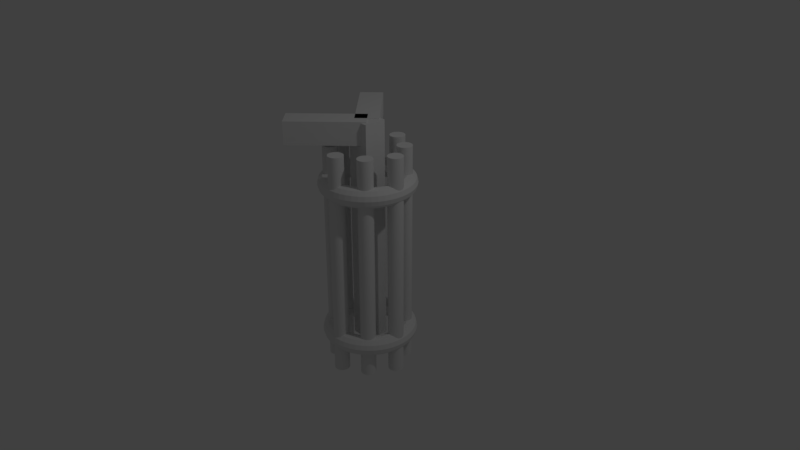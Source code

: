 # Source: minigun.blend  (saved by Blender 2.78.0; exported with 4.5.12 LTS)
import bpy
from mathutils import Matrix  # noqa: F401  (used for matrix-valued properties, if any)

bpy.ops.wm.read_factory_settings(use_empty=True)
scene = bpy.context.scene
scene.name = 'Scene'

# ---- collections
col_collection_1 = bpy.data.collections.new('Collection 1'); scene.collection.children.link(col_collection_1)

# ---- world
world_world = bpy.data.worlds.new('World'); scene.world = world_world
world_world.color = (0.05088, 0.05088, 0.05088)
world_world.use_sun_shadow = False
world_world.sun_shadow_jitter_overblur = 0.0
world_world.cycles.sampling_method = 'MANUAL'

# ---- cameras
cam_camera = bpy.data.cameras.new('Camera')
cam_camera.clip_end = 100.0
cam_camera.lens = 35.0
cam_camera.sensor_width = 32.0
cam_camera.sensor_height = 18.0
cam_camera.ortho_scale = 7.314
cam_camera.dof.focus_distance = 0.0
cam_camera.dof.aperture_fstop = 128.0

# ---- lights
light_lamp = bpy.data.lights.new('Lamp', 'POINT')
light_lamp.transmission_factor = 0.0
light_lamp.cutoff_distance = 30.0
light_lamp.energy = 100.0
light_lamp.shadow_buffer_clip_start = 1.001
light_lamp.shadow_soft_size = 0.1
light_lamp.shadow_maximum_resolution = 0.006
light_lamp.use_absolute_resolution = True

# ---- meshes
me_cube_001 = bpy.data.meshes.new('Cube.001')
me_cube_001.from_pydata([(-0.6834, 0.7308, 0.8098), (-5.397, -3.983, 0.8098), (-0.6834, 0.7308, 1.01), (-5.397, -3.983, 1.01), (0.7308, -0.6834, 0.8098), (-3.983, -5.397, 0.8098), (0.7308, -0.6834, 1.01), (-3.983, -5.397, 1.01), (-1.0, -1.0, -1.0), (-1.0, -1.0, 1.0), (-1.0, 1.0, -1.0), (-1.0, 1.0, 1.0), (1.0, -1.0, -1.0), (1.0, -1.0, 1.0), (1.0, 1.0, -1.0), (1.0, 1.0, 1.0), (-5.397, 3.983, 0.8098), (-0.6834, -0.7308, 0.8098), (-5.397, 3.983, 1.01), (-0.6834, -0.7308, 1.01), (-3.983, 5.397, 0.8098), (0.7308, 0.6834, 0.8098), (-3.983, 5.397, 1.01), (0.7308, 0.6834, 1.01)], [], [(0, 1, 3, 2), (2, 3, 7, 6), (6, 7, 5, 4), (4, 5, 1, 0), (2, 6, 4, 0), (7, 3, 1, 5), (8, 9, 11, 10), (10, 11, 15, 14), (14, 15, 13, 12), (12, 13, 9, 8), (10, 14, 12, 8), (15, 11, 9, 13), (16, 17, 19, 18), (18, 19, 23, 22), (22, 23, 21, 20), (20, 21, 17, 16), (18, 22, 20, 16), (23, 19, 17, 21)])
me_cube_001.use_remesh_preserve_volume = False
me_cube_001.use_remesh_preserve_attributes = False
me_cube_001.use_mirror_vertex_groups = False
me_cube_001.update()
me_cylinder_004 = bpy.data.meshes.new('Cylinder.004')
me_cylinder_004.from_pydata([(6.25, -1.907e-06, -0.7017), (6.083, -1.907e-06, -0.6601), (5.625, -1.907e-06, -0.6296), (5.0, -1.907e-06, -0.6184), (4.375, -1.907e-06, -0.6296), (3.917, -1.907e-06, -0.6601), (3.75, -1.907e-06, -0.7017), (3.917, -1.907e-06, -0.7434), (4.375, -1.907e-06, -0.7739), (5.0, -1.907e-06, -0.7851), (5.625, -1.907e-06, -0.7739), (6.083, -1.907e-06, -0.7434), (6.197, 0.8158, -0.7017), (6.03, 0.7939, -0.6601), (5.577, 0.7342, -0.6296), (4.957, 0.6526, -0.6184), (4.338, 0.5711, -0.6296), (3.884, 0.5113, -0.6601), (3.718, 0.4895, -0.7017), (3.884, 0.5113, -0.7434), (4.338, 0.5711, -0.7739), (4.957, 0.6526, -0.7851), (5.577, 0.7342, -0.7739), (6.03, 0.7939, -0.7434), (6.037, 1.618, -0.7017), (5.875, 1.574, -0.6601), (5.433, 1.456, -0.6296), (4.83, 1.294, -0.6184), (4.226, 1.132, -0.6296), (3.784, 1.014, -0.6601), (3.622, 0.9706, -0.7017), (3.784, 1.014, -0.7434), (4.226, 1.132, -0.7739), (4.83, 1.294, -0.7851), (5.433, 1.456, -0.7739), (5.875, 1.574, -0.7434), (5.774, 2.392, -0.7017), (5.62, 2.328, -0.6601), (5.197, 2.153, -0.6296), (4.619, 1.913, -0.6184), (4.042, 1.674, -0.6296), (3.619, 1.499, -0.6601), (3.465, 1.435, -0.7017), (3.619, 1.499, -0.7434), (4.042, 1.674, -0.7739), (4.619, 1.913, -0.7851), (5.197, 2.153, -0.7739), (5.62, 2.328, -0.7434), (5.413, 3.125, -0.7017), (5.268, 3.041, -0.6601), (4.871, 2.812, -0.6296), (4.33, 2.5, -0.6184), (3.789, 2.187, -0.6296), (3.393, 1.959, -0.6601), (3.248, 1.875, -0.7017), (3.393, 1.959, -0.7434), (3.789, 2.187, -0.7739), (4.33, 2.5, -0.7851), (4.871, 2.812, -0.7739), (5.268, 3.041, -0.7434), (4.958, 3.805, -0.7017), (4.826, 3.703, -0.6601), (4.463, 3.424, -0.6296), (3.967, 3.044, -0.6184), (3.471, 2.663, -0.6296), (3.108, 2.385, -0.6601), (2.975, 2.283, -0.7017), (3.108, 2.385, -0.7434), (3.471, 2.663, -0.7739), (3.967, 3.044, -0.7851), (4.463, 3.424, -0.7739), (4.826, 3.703, -0.7434), (4.419, 4.419, -0.7017), (4.301, 4.301, -0.6601), (3.977, 3.977, -0.6296), (3.536, 3.536, -0.6184), (3.094, 3.094, -0.6296), (2.77, 2.77, -0.6601), (2.652, 2.652, -0.7017), (2.77, 2.77, -0.7434), (3.094, 3.094, -0.7739), (3.536, 3.536, -0.7851), (3.977, 3.977, -0.7739), (4.301, 4.301, -0.7434), (3.805, 4.958, -0.7017), (3.703, 4.826, -0.6601), (3.424, 4.463, -0.6296), (3.044, 3.967, -0.6184), (2.663, 3.471, -0.6296), (2.385, 3.108, -0.6601), (2.283, 2.975, -0.7017), (2.385, 3.108, -0.7434), (2.663, 3.471, -0.7739), (3.044, 3.967, -0.7851), (3.424, 4.463, -0.7739), (3.703, 4.826, -0.7434), (3.125, 5.413, -0.7017), (3.041, 5.268, -0.6601), (2.813, 4.871, -0.6296), (2.5, 4.33, -0.6184), (2.188, 3.789, -0.6296), (1.959, 3.393, -0.6601), (1.875, 3.248, -0.7017), (1.959, 3.393, -0.7434), (2.188, 3.789, -0.7739), (2.5, 4.33, -0.7851), (2.813, 4.871, -0.7739), (3.041, 5.268, -0.7434), (2.392, 5.774, -0.7017), (2.328, 5.62, -0.6601), (2.153, 5.197, -0.6296), (1.913, 4.619, -0.6184), (1.674, 4.042, -0.6296), (1.499, 3.619, -0.6601), (1.435, 3.465, -0.7017), (1.499, 3.619, -0.7434), (1.674, 4.042, -0.7739), (1.913, 4.619, -0.7851), (2.153, 5.197, -0.7739), (2.328, 5.62, -0.7434), (1.618, 6.037, -0.7017), (1.574, 5.875, -0.6601), (1.456, 5.433, -0.6296), (1.294, 4.83, -0.6184), (1.132, 4.226, -0.6296), (1.014, 3.784, -0.6601), (0.9706, 3.622, -0.7017), (1.014, 3.784, -0.7434), (1.132, 4.226, -0.7739), (1.294, 4.83, -0.7851), (1.456, 5.433, -0.7739), (1.574, 5.875, -0.7434), (0.8158, 6.197, -0.7017), (0.7939, 6.03, -0.6601), (0.7342, 5.577, -0.6296), (0.6526, 4.957, -0.6184), (0.5711, 4.338, -0.6296), (0.5113, 3.884, -0.6601), (0.4895, 3.718, -0.7017), (0.5113, 3.884, -0.7434), (0.5711, 4.338, -0.7739), (0.6526, 4.957, -0.7851), (0.7342, 5.577, -0.7739), (0.7939, 6.03, -0.7434), (4.292e-06, 6.25, -0.7017), (4.768e-06, 6.083, -0.6601), (4.768e-06, 5.625, -0.6296), (4.53e-06, 5.0, -0.6184), (4.53e-06, 4.375, -0.6296), (4.292e-06, 3.917, -0.6601), (4.53e-06, 3.75, -0.7017), (4.292e-06, 3.917, -0.7434), (4.53e-06, 4.375, -0.7739), (4.53e-06, 5.0, -0.7851), (4.768e-06, 5.625, -0.7739), (4.768e-06, 6.083, -0.7434), (-0.8158, 6.197, -0.7017), (-0.7939, 6.03, -0.6601), (-0.7342, 5.577, -0.6296), (-0.6526, 4.957, -0.6184), (-0.571, 4.338, -0.6296), (-0.5113, 3.884, -0.6601), (-0.4895, 3.718, -0.7017), (-0.5113, 3.884, -0.7434), (-0.571, 4.338, -0.7739), (-0.6526, 4.957, -0.7851), (-0.7342, 5.577, -0.7739), (-0.7939, 6.03, -0.7434), (-1.618, 6.037, -0.7017), (-1.574, 5.875, -0.6601), (-1.456, 5.433, -0.6296), (-1.294, 4.83, -0.6184), (-1.132, 4.226, -0.6296), (-1.014, 3.784, -0.6601), (-0.9706, 3.622, -0.7017), (-1.014, 3.784, -0.7434), (-1.132, 4.226, -0.7739), (-1.294, 4.83, -0.7851), (-1.456, 5.433, -0.7739), (-1.574, 5.875, -0.7434), (-2.392, 5.774, -0.7017), (-2.328, 5.62, -0.6601), (-2.153, 5.197, -0.6296), (-1.913, 4.619, -0.6184), (-1.674, 4.042, -0.6296), (-1.499, 3.619, -0.6601), (-1.435, 3.465, -0.7017), (-1.499, 3.619, -0.7434), (-1.674, 4.042, -0.7739), (-1.913, 4.619, -0.7851), (-2.153, 5.197, -0.7739), (-2.328, 5.62, -0.7434), (-3.125, 5.413, -0.7017), (-3.041, 5.268, -0.6601), (-2.812, 4.871, -0.6296), (-2.5, 4.33, -0.6184), (-2.187, 3.789, -0.6296), (-1.959, 3.393, -0.6601), (-1.875, 3.248, -0.7017), (-1.959, 3.393, -0.7434), (-2.187, 3.789, -0.7739), (-2.5, 4.33, -0.7851), (-2.812, 4.871, -0.7739), (-3.041, 5.268, -0.7434), (-3.805, 4.958, -0.7017), (-3.703, 4.826, -0.6601), (-3.424, 4.463, -0.6296), (-3.044, 3.967, -0.6184), (-2.663, 3.471, -0.6296), (-2.385, 3.108, -0.6601), (-2.283, 2.975, -0.7017), (-2.385, 3.108, -0.7434), (-2.663, 3.471, -0.7739), (-3.044, 3.967, -0.7851), (-3.424, 4.463, -0.7739), (-3.703, 4.826, -0.7434), (-4.419, 4.419, -0.7017), (-4.301, 4.301, -0.6601), (-3.977, 3.977, -0.6296), (-3.536, 3.536, -0.6184), (-3.094, 3.094, -0.6296), (-2.77, 2.77, -0.6601), (-2.652, 2.652, -0.7017), (-2.77, 2.77, -0.7434), (-3.094, 3.094, -0.7739), (-3.536, 3.536, -0.7851), (-3.977, 3.977, -0.7739), (-4.301, 4.301, -0.7434), (-4.958, 3.805, -0.7017), (-4.826, 3.703, -0.6601), (-4.463, 3.424, -0.6296), (-3.967, 3.044, -0.6184), (-3.471, 2.663, -0.6296), (-3.108, 2.385, -0.6601), (-2.975, 2.283, -0.7017), (-3.108, 2.385, -0.7434), (-3.471, 2.663, -0.7739), (-3.967, 3.044, -0.7851), (-4.463, 3.424, -0.7739), (-4.826, 3.703, -0.7434), (-5.413, 3.125, -0.7017), (-5.268, 3.041, -0.6601), (-4.871, 2.812, -0.6296), (-4.33, 2.5, -0.6184), (-3.789, 2.187, -0.6296), (-3.393, 1.959, -0.6601), (-3.248, 1.875, -0.7017), (-3.393, 1.959, -0.7434), (-3.789, 2.187, -0.7739), (-4.33, 2.5, -0.7851), (-4.871, 2.812, -0.7739), (-5.268, 3.041, -0.7434), (-5.774, 2.392, -0.7017), (-5.62, 2.328, -0.6601), (-5.197, 2.153, -0.6296), (-4.619, 1.913, -0.6184), (-4.042, 1.674, -0.6296), (-3.619, 1.499, -0.6601), (-3.465, 1.435, -0.7017), (-3.619, 1.499, -0.7434), (-4.042, 1.674, -0.7739), (-4.619, 1.913, -0.7851), (-5.197, 2.153, -0.7739), (-5.62, 2.328, -0.7434), (-6.037, 1.618, -0.7017), (-5.875, 1.574, -0.6601), (-5.433, 1.456, -0.6296), (-4.83, 1.294, -0.6184), (-4.226, 1.132, -0.6296), (-3.784, 1.014, -0.6601), (-3.622, 0.9706, -0.7017), (-3.784, 1.014, -0.7434), (-4.226, 1.132, -0.7739), (-4.83, 1.294, -0.7851), (-5.433, 1.456, -0.7739), (-5.875, 1.574, -0.7434), (-6.197, 0.8158, -0.7017), (-6.03, 0.7939, -0.6601), (-5.577, 0.7342, -0.6296), (-4.957, 0.6526, -0.6184), (-4.338, 0.5711, -0.6296), (-3.884, 0.5113, -0.6601), (-3.718, 0.4895, -0.7017), (-3.884, 0.5113, -0.7434), (-4.338, 0.5711, -0.7739), (-4.957, 0.6526, -0.7851), (-5.577, 0.7342, -0.7739), (-6.03, 0.7939, -0.7434), (-6.25, -1.431e-06, -0.7017), (-6.083, -1.431e-06, -0.6601), (-5.625, -1.431e-06, -0.6296), (-5.0, -1.431e-06, -0.6184), (-4.375, -1.431e-06, -0.6296), (-3.917, -1.669e-06, -0.6601), (-3.75, -1.669e-06, -0.7017), (-3.917, -1.669e-06, -0.7434), (-4.375, -1.431e-06, -0.7739), (-5.0, -1.431e-06, -0.7851), (-5.625, -1.431e-06, -0.7739), (-6.083, -1.431e-06, -0.7434), (-6.197, -0.8158, -0.7017), (-6.03, -0.7939, -0.6601), (-5.577, -0.7342, -0.6296), (-4.957, -0.6526, -0.6184), (-4.338, -0.5711, -0.6296), (-3.884, -0.5113, -0.6601), (-3.718, -0.4895, -0.7017), (-3.884, -0.5113, -0.7434), (-4.338, -0.5711, -0.7739), (-4.957, -0.6526, -0.7851), (-5.577, -0.7342, -0.7739), (-6.03, -0.7939, -0.7434), (-6.037, -1.618, -0.7017), (-5.875, -1.574, -0.6601), (-5.433, -1.456, -0.6296), (-4.83, -1.294, -0.6184), (-4.226, -1.132, -0.6296), (-3.784, -1.014, -0.6601), (-3.622, -0.9706, -0.7017), (-3.784, -1.014, -0.7434), (-4.226, -1.132, -0.7739), (-4.83, -1.294, -0.7851), (-5.433, -1.456, -0.7739), (-5.875, -1.574, -0.7434), (-5.774, -2.392, -0.7017), (-5.62, -2.328, -0.6601), (-5.197, -2.153, -0.6296), (-4.619, -1.913, -0.6184), (-4.042, -1.674, -0.6296), (-3.619, -1.499, -0.6601), (-3.465, -1.435, -0.7017), (-3.619, -1.499, -0.7434), (-4.042, -1.674, -0.7739), (-4.619, -1.913, -0.7851), (-5.197, -2.153, -0.7739), (-5.62, -2.328, -0.7434), (-5.413, -3.125, -0.7017), (-5.268, -3.041, -0.6601), (-4.871, -2.813, -0.6296), (-4.33, -2.5, -0.6184), (-3.789, -2.188, -0.6296), (-3.393, -1.959, -0.6601), (-3.248, -1.875, -0.7017), (-3.393, -1.959, -0.7434), (-3.789, -2.188, -0.7739), (-4.33, -2.5, -0.7851), (-4.871, -2.813, -0.7739), (-5.268, -3.041, -0.7434), (-4.958, -3.805, -0.7017), (-4.826, -3.703, -0.6601), (-4.463, -3.424, -0.6296), (-3.967, -3.044, -0.6184), (-3.471, -2.663, -0.6296), (-3.108, -2.385, -0.6601), (-2.975, -2.283, -0.7017), (-3.108, -2.385, -0.7434), (-3.471, -2.663, -0.7739), (-3.967, -3.044, -0.7851), (-4.463, -3.424, -0.7739), (-4.826, -3.703, -0.7434), (-4.419, -4.419, -0.7017), (-4.301, -4.301, -0.6601), (-3.977, -3.977, -0.6296), (-3.536, -3.536, -0.6184), (-3.094, -3.094, -0.6296), (-2.77, -2.77, -0.6601), (-2.652, -2.652, -0.7017), (-2.77, -2.77, -0.7434), (-3.094, -3.094, -0.7739), (-3.536, -3.536, -0.7851), (-3.977, -3.977, -0.7739), (-4.301, -4.301, -0.7434), (-3.805, -4.958, -0.7017), (-3.703, -4.826, -0.6601), (-3.424, -4.463, -0.6296), (-3.044, -3.967, -0.6184), (-2.663, -3.471, -0.6296), (-2.385, -3.108, -0.6601), (-2.283, -2.975, -0.7017), (-2.385, -3.108, -0.7434), (-2.663, -3.471, -0.7739), (-3.044, -3.967, -0.7851), (-3.424, -4.463, -0.7739), (-3.703, -4.826, -0.7434), (-3.125, -5.413, -0.7017), (-3.041, -5.268, -0.6601), (-2.812, -4.871, -0.6296), (-2.5, -4.33, -0.6184), (-2.187, -3.789, -0.6296), (-1.959, -3.393, -0.6601), (-1.875, -3.248, -0.7017), (-1.959, -3.393, -0.7434), (-2.187, -3.789, -0.7739), (-2.5, -4.33, -0.7851), (-2.812, -4.871, -0.7739), (-3.041, -5.268, -0.7434), (-2.392, -5.774, -0.7017), (-2.328, -5.62, -0.6601), (-2.153, -5.197, -0.6296), (-1.913, -4.619, -0.6184), (-1.674, -4.042, -0.6296), (-1.499, -3.619, -0.6601), (-1.435, -3.465, -0.7017), (-1.499, -3.619, -0.7434), (-1.674, -4.042, -0.7739), (-1.913, -4.619, -0.7851), (-2.153, -5.197, -0.7739), (-2.328, -5.62, -0.7434), (-1.618, -6.037, -0.7017), (-1.574, -5.875, -0.6601), (-1.456, -5.433, -0.6296), (-1.294, -4.83, -0.6184), (-1.132, -4.226, -0.6296), (-1.014, -3.784, -0.6601), (-0.9706, -3.622, -0.7017), (-1.014, -3.784, -0.7434), (-1.132, -4.226, -0.7739), (-1.294, -4.83, -0.7851), (-1.456, -5.433, -0.7739), (-1.574, -5.875, -0.7434), (-0.8158, -6.197, -0.7017), (-0.7939, -6.03, -0.6601), (-0.7342, -5.577, -0.6296), (-0.6526, -4.957, -0.6184), (-0.5711, -4.338, -0.6296), (-0.5113, -3.884, -0.6601), (-0.4895, -3.718, -0.7017), (-0.5113, -3.884, -0.7434), (-0.5711, -4.338, -0.7739), (-0.6526, -4.957, -0.7851), (-0.7342, -5.577, -0.7739), (-0.7939, -6.03, -0.7434), (4.292e-06, -6.25, -0.7017), (4.768e-06, -6.083, -0.6601), (4.768e-06, -5.625, -0.6296), (4.53e-06, -5.0, -0.6184), (4.53e-06, -4.375, -0.6296), (4.292e-06, -3.917, -0.6601), (4.53e-06, -3.75, -0.7017), (4.292e-06, -3.917, -0.7434), (4.53e-06, -4.375, -0.7739), (4.53e-06, -5.0, -0.7851), (4.768e-06, -5.625, -0.7739), (4.768e-06, -6.083, -0.7434), (0.8158, -6.197, -0.7017), (0.7939, -6.03, -0.6601), (0.7342, -5.577, -0.6296), (0.6526, -4.957, -0.6184), (0.5711, -4.338, -0.6296), (0.5113, -3.884, -0.6601), (0.4895, -3.718, -0.7017), (0.5113, -3.884, -0.7434), (0.5711, -4.338, -0.7739), (0.6526, -4.957, -0.7851), (0.7342, -5.577, -0.7739), (0.7939, -6.03, -0.7434), (1.618, -6.037, -0.7017), (1.574, -5.875, -0.6601), (1.456, -5.433, -0.6296), (1.294, -4.83, -0.6184), (1.132, -4.226, -0.6296), (1.014, -3.784, -0.6601), (0.9706, -3.622, -0.7017), (1.014, -3.784, -0.7434), (1.132, -4.226, -0.7739), (1.294, -4.83, -0.7851), (1.456, -5.433, -0.7739), (1.574, -5.875, -0.7434), (2.392, -5.774, -0.7017), (2.328, -5.62, -0.6601), (2.153, -5.197, -0.6296), (1.913, -4.619, -0.6184), (1.674, -4.042, -0.6296), (1.499, -3.619, -0.6601), (1.435, -3.465, -0.7017), (1.499, -3.619, -0.7434), (1.674, -4.042, -0.7739), (1.913, -4.619, -0.7851), (2.153, -5.197, -0.7739), (2.328, -5.62, -0.7434), (3.125, -5.413, -0.7017), (3.041, -5.268, -0.6601), (2.813, -4.871, -0.6296), (2.5, -4.33, -0.6184), (2.188, -3.789, -0.6296), (1.959, -3.393, -0.6601), (1.875, -3.248, -0.7017), (1.959, -3.393, -0.7434), (2.188, -3.789, -0.7739), (2.5, -4.33, -0.7851), (2.813, -4.871, -0.7739), (3.041, -5.268, -0.7434), (3.805, -4.958, -0.7017), (3.703, -4.826, -0.6601), (3.424, -4.463, -0.6296), (3.044, -3.967, -0.6184), (2.663, -3.471, -0.6296), (2.385, -3.108, -0.6601), (2.283, -2.975, -0.7017), (2.385, -3.108, -0.7434), (2.663, -3.471, -0.7739), (3.044, -3.967, -0.7851), (3.424, -4.463, -0.7739), (3.703, -4.826, -0.7434), (4.419, -4.419, -0.7017), (4.301, -4.301, -0.6601), (3.977, -3.977, -0.6296), (3.536, -3.536, -0.6184), (3.094, -3.094, -0.6296), (2.77, -2.77, -0.6601), (2.652, -2.652, -0.7017), (2.77, -2.77, -0.7434), (3.094, -3.094, -0.7739), (3.536, -3.536, -0.7851), (3.977, -3.977, -0.7739), (4.301, -4.301, -0.7434), (4.958, -3.805, -0.7017), (4.826, -3.703, -0.6601), (4.463, -3.424, -0.6296), (3.967, -3.044, -0.6184), (3.471, -2.663, -0.6296), (3.108, -2.385, -0.6601), (2.975, -2.283, -0.7017), (3.108, -2.385, -0.7434), (3.471, -2.663, -0.7739), (3.967, -3.044, -0.7851), (4.463, -3.424, -0.7739), (4.826, -3.703, -0.7434), (5.413, -3.125, -0.7017), (5.268, -3.041, -0.6601), (4.871, -2.813, -0.6296), (4.33, -2.5, -0.6184), (3.789, -2.188, -0.6296), (3.393, -1.959, -0.6601), (3.248, -1.875, -0.7017), (3.393, -1.959, -0.7434), (3.789, -2.188, -0.7739), (4.33, -2.5, -0.7851), (4.871, -2.813, -0.7739), (5.268, -3.041, -0.7434), (5.774, -2.392, -0.7017), (5.62, -2.328, -0.6601), (5.197, -2.153, -0.6296), (4.619, -1.913, -0.6184), (4.042, -1.674, -0.6296), (3.619, -1.499, -0.6601), (3.465, -1.435, -0.7017), (3.619, -1.499, -0.7434), (4.042, -1.674, -0.7739), (4.619, -1.913, -0.7851), (5.197, -2.153, -0.7739), (5.62, -2.328, -0.7434), (6.037, -1.618, -0.7017), (5.875, -1.574, -0.6601), (5.433, -1.456, -0.6296), (4.83, -1.294, -0.6184), (4.226, -1.132, -0.6296), (3.784, -1.014, -0.6601), (3.622, -0.9706, -0.7017), (3.784, -1.014, -0.7434), (4.226, -1.132, -0.7739), (4.83, -1.294, -0.7851), (5.433, -1.456, -0.7739), (5.875, -1.574, -0.7434), (6.197, -0.8158, -0.7017), (6.03, -0.7939, -0.6601), (5.577, -0.7342, -0.6296), (4.957, -0.6526, -0.6184), (4.338, -0.5711, -0.6296), (3.884, -0.5113, -0.6601), (3.718, -0.4895, -0.7017), (3.884, -0.5113, -0.7434), (4.338, -0.5711, -0.7739), (4.957, -0.6526, -0.7851), (5.577, -0.7342, -0.7739), (6.03, -0.7939, -0.7434), (-5.0, 1.0, -0.9879), (-5.0, 1.0, 1.012), (-4.805, 0.9808, -0.9879), (-4.805, 0.9808, 1.012), (-4.617, 0.9239, -0.9879), (-4.617, 0.9239, 1.012), (-4.444, 0.8315, -0.9879), (-4.444, 0.8315, 1.012), (-4.293, 0.7071, -0.9879), (-4.293, 0.7071, 1.012), (-4.169, 0.5556, -0.9879), (-4.169, 0.5556, 1.012), (-4.076, 0.3827, -0.9879), (-4.076, 0.3827, 1.012), (-4.019, 0.1951, -0.9879), (-4.019, 0.1951, 1.012), (-4.0, -1.907e-06, -0.9879), (-4.0, -1.907e-06, 1.012), (-4.019, -0.1951, -0.9879), (-4.019, -0.1951, 1.012), (-4.076, -0.3827, -0.9879), (-4.076, -0.3827, 1.012), (-4.169, -0.5556, -0.9879), (-4.169, -0.5556, 1.012), (-4.293, -0.7071, -0.9879), (-4.293, -0.7071, 1.012), (-4.444, -0.8315, -0.9879), (-4.444, -0.8315, 1.012), (-4.617, -0.9239, -0.9879), (-4.617, -0.9239, 1.012), (-4.805, -0.9808, -0.9879), (-4.805, -0.9808, 1.012), (-5.0, -1.0, -0.9879), (-5.0, -1.0, 1.012), (-5.195, -0.9808, -0.9879), (-5.195, -0.9808, 1.012), (-5.383, -0.9239, -0.9879), (-5.383, -0.9239, 1.012), (-5.556, -0.8315, -0.9879), (-5.556, -0.8315, 1.012), (-5.707, -0.7071, -0.9879), (-5.707, -0.7071, 1.012), (-5.831, -0.5556, -0.9879), (-5.831, -0.5556, 1.012), (-5.924, -0.3827, -0.9879), (-5.924, -0.3827, 1.012), (-5.981, -0.1951, -0.9879), (-5.981, -0.1951, 1.012), (-6.0, -9.537e-07, -0.9879), (-6.0, -9.537e-07, 1.012), (-5.981, 0.1951, -0.9879), (-5.981, 0.1951, 1.012), (-5.924, 0.3827, -0.9879), (-5.924, 0.3827, 1.012), (-5.831, 0.5556, -0.9879), (-5.831, 0.5556, 1.012), (-5.707, 0.7071, -0.9879), (-5.707, 0.7071, 1.012), (-5.556, 0.8315, -0.9879), (-5.556, 0.8315, 1.012), (-5.383, 0.9239, -0.9879), (-5.383, 0.9239, 1.012), (-5.195, 0.9808, -0.9879), (-5.195, 0.9808, 1.012), (4.053e-06, 6.0, -0.9879), (4.053e-06, 6.0, 1.012), (0.1951, 5.981, -0.9879), (0.1951, 5.981, 1.012), (0.3827, 5.924, -0.9879), (0.3827, 5.924, 1.012), (0.5556, 5.831, -0.9879), (0.5556, 5.831, 1.012), (0.7071, 5.707, -0.9879), (0.7071, 5.707, 1.012), (0.8315, 5.556, -0.9879), (0.8315, 5.556, 1.012), (0.9239, 5.383, -0.9879), (0.9239, 5.383, 1.012), (0.9808, 5.195, -0.9879), (0.9808, 5.195, 1.012), (1.0, 5.0, -0.9879), (1.0, 5.0, 1.012), (0.9808, 4.805, -0.9879), (0.9808, 4.805, 1.012), (0.9239, 4.617, -0.9879), (0.9239, 4.617, 1.012), (0.8315, 4.444, -0.9879), (0.8315, 4.444, 1.012), (0.7071, 4.293, -0.9879), (0.7071, 4.293, 1.012), (0.5556, 4.169, -0.9879), (0.5556, 4.169, 1.012), (0.3827, 4.076, -0.9879), (0.3827, 4.076, 1.012), (0.1951, 4.019, -0.9879), (0.1951, 4.019, 1.012), (3.815e-06, 4.0, -0.9879), (3.815e-06, 4.0, 1.012), (-0.1951, 4.019, -0.9879), (-0.1951, 4.019, 1.012), (-0.3827, 4.076, -0.9879), (-0.3827, 4.076, 1.012), (-0.5556, 4.169, -0.9879), (-0.5556, 4.169, 1.012), (-0.7071, 4.293, -0.9879), (-0.7071, 4.293, 1.012), (-0.8315, 4.444, -0.9879), (-0.8315, 4.444, 1.012), (-0.9239, 4.617, -0.9879), (-0.9239, 4.617, 1.012), (-0.9808, 4.805, -0.9879), (-0.9808, 4.805, 1.012), (-1.0, 5.0, -0.9879), (-1.0, 5.0, 1.012), (-0.9808, 5.195, -0.9879), (-0.9808, 5.195, 1.012), (-0.9239, 5.383, -0.9879), (-0.9239, 5.383, 1.012), (-0.8315, 5.556, -0.9879), (-0.8315, 5.556, 1.012), (-0.7071, 5.707, -0.9879), (-0.7071, 5.707, 1.012), (-0.5556, 5.831, -0.9879), (-0.5556, 5.831, 1.012), (-0.3827, 5.924, -0.9879), (-0.3827, 5.924, 1.012), (-0.1951, 5.981, -0.9879), (-0.1951, 5.981, 1.012), (5.0, 1.0, -0.9879), (5.0, 1.0, 1.012), (5.195, 0.9808, -0.9879), (5.195, 0.9808, 1.012), (5.383, 0.9239, -0.9879), (5.383, 0.9239, 1.012), (5.556, 0.8315, -0.9879), (5.556, 0.8315, 1.012), (5.707, 0.7071, -0.9879), (5.707, 0.7071, 1.012), (5.831, 0.5556, -0.9879), (5.831, 0.5556, 1.012), (5.924, 0.3827, -0.9879), (5.924, 0.3827, 1.012), (5.981, 0.1951, -0.9879), (5.981, 0.1951, 1.012), (6.0, -1.907e-06, -0.9879), (6.0, -1.907e-06, 1.012), (5.981, -0.1951, -0.9879), (5.981, -0.1951, 1.012), (5.924, -0.3827, -0.9879), (5.924, -0.3827, 1.012), (5.831, -0.5556, -0.9879), (5.831, -0.5556, 1.012), (5.707, -0.7071, -0.9879), (5.707, -0.7071, 1.012), (5.556, -0.8315, -0.9879), (5.556, -0.8315, 1.012), (5.383, -0.9239, -0.9879), (5.383, -0.9239, 1.012), (5.195, -0.9808, -0.9879), (5.195, -0.9808, 1.012), (5.0, -1.0, -0.9879), (5.0, -1.0, 1.012), (4.805, -0.9808, -0.9879), (4.805, -0.9808, 1.012), (4.617, -0.9239, -0.9879), (4.617, -0.9239, 1.012), (4.444, -0.8315, -0.9879), (4.444, -0.8315, 1.012), (4.293, -0.7071, -0.9879), (4.293, -0.7071, 1.012), (4.169, -0.5556, -0.9879), (4.169, -0.5556, 1.012), (4.076, -0.3827, -0.9879), (4.076, -0.3827, 1.012), (4.019, -0.1951, -0.9879), (4.019, -0.1951, 1.012), (4.0, -9.537e-07, -0.9879), (4.0, -9.537e-07, 1.012), (4.019, 0.1951, -0.9879), (4.019, 0.1951, 1.012), (4.076, 0.3827, -0.9879), (4.076, 0.3827, 1.012), (4.169, 0.5556, -0.9879), (4.169, 0.5556, 1.012), (4.293, 0.7071, -0.9879), (4.293, 0.7071, 1.012), (4.444, 0.8315, -0.9879), (4.444, 0.8315, 1.012), (4.617, 0.9239, -0.9879), (4.617, 0.9239, 1.012), (4.805, 0.9808, -0.9879), (4.805, 0.9808, 1.012), (4.053e-06, -4.0, -0.9879), (4.053e-06, -4.0, 1.012), (0.1951, -4.019, -0.9879), (0.1951, -4.019, 1.012), (0.3827, -4.076, -0.9879), (0.3827, -4.076, 1.012), (0.5556, -4.169, -0.9879), (0.5556, -4.169, 1.012), (0.7071, -4.293, -0.9879), (0.7071, -4.293, 1.012), (0.8315, -4.444, -0.9879), (0.8315, -4.444, 1.012), (0.9239, -4.617, -0.9879), (0.9239, -4.617, 1.012), (0.9808, -4.805, -0.9879), (0.9808, -4.805, 1.012), (1.0, -5.0, -0.9879), (1.0, -5.0, 1.012), (0.9808, -5.195, -0.9879), (0.9808, -5.195, 1.012), (0.9239, -5.383, -0.9879), (0.9239, -5.383, 1.012), (0.8315, -5.556, -0.9879), (0.8315, -5.556, 1.012), (0.7071, -5.707, -0.9879), (0.7071, -5.707, 1.012), (0.5556, -5.831, -0.9879), (0.5556, -5.831, 1.012), (0.3827, -5.924, -0.9879), (0.3827, -5.924, 1.012), (0.1951, -5.981, -0.9879), (0.1951, -5.981, 1.012), (3.815e-06, -6.0, -0.9879), (3.815e-06, -6.0, 1.012), (-0.1951, -5.981, -0.9879), (-0.1951, -5.981, 1.012), (-0.3827, -5.924, -0.9879), (-0.3827, -5.924, 1.012), (-0.5556, -5.831, -0.9879), (-0.5556, -5.831, 1.012), (-0.7071, -5.707, -0.9879), (-0.7071, -5.707, 1.012), (-0.8315, -5.556, -0.9879), (-0.8315, -5.556, 1.012), (-0.9239, -5.383, -0.9879), (-0.9239, -5.383, 1.012), (-0.9808, -5.195, -0.9879), (-0.9808, -5.195, 1.012), (-1.0, -5.0, -0.9879), (-1.0, -5.0, 1.012), (-0.9808, -4.805, -0.9879), (-0.9808, -4.805, 1.012), (-0.9239, -4.617, -0.9879), (-0.9239, -4.617, 1.012), (-0.8315, -4.444, -0.9879), (-0.8315, -4.444, 1.012), (-0.7071, -4.293, -0.9879), (-0.7071, -4.293, 1.012), (-0.5556, -4.169, -0.9879), (-0.5556, -4.169, 1.012), (-0.3827, -4.076, -0.9879), (-0.3827, -4.076, 1.012), (-0.1951, -4.019, -0.9879), (-0.1951, -4.019, 1.012), (3.2, 4.2, -0.9879), (3.2, 4.2, 1.012), (3.395, 4.181, -0.9879), (3.395, 4.181, 1.012), (3.583, 4.124, -0.9879), (3.583, 4.124, 1.012), (3.756, 4.031, -0.9879), (3.756, 4.031, 1.012), (3.907, 3.907, -0.9879), (3.907, 3.907, 1.012), (4.031, 3.756, -0.9879), (4.031, 3.756, 1.012), (4.124, 3.583, -0.9879), (4.124, 3.583, 1.012), (4.181, 3.395, -0.9879), (4.181, 3.395, 1.012), (4.2, 3.2, -0.9879), (4.2, 3.2, 1.012), (4.181, 3.005, -0.9879), (4.181, 3.005, 1.012), (4.124, 2.817, -0.9879), (4.124, 2.817, 1.012), (4.031, 2.644, -0.9879), (4.031, 2.644, 1.012), (3.907, 2.493, -0.9879), (3.907, 2.493, 1.012), (3.756, 2.369, -0.9879), (3.756, 2.369, 1.012), (3.583, 2.276, -0.9879), (3.583, 2.276, 1.012), (3.395, 2.219, -0.9879), (3.395, 2.219, 1.012), (3.2, 2.2, -0.9879), (3.2, 2.2, 1.012), (3.005, 2.219, -0.9879), (3.005, 2.219, 1.012), (2.817, 2.276, -0.9879), (2.817, 2.276, 1.012), (2.644, 2.369, -0.9879), (2.644, 2.369, 1.012), (2.493, 2.493, -0.9879), (2.493, 2.493, 1.012), (2.369, 2.644, -0.9879), (2.369, 2.644, 1.012), (2.276, 2.817, -0.9879), (2.276, 2.817, 1.012), (2.219, 3.005, -0.9879), (2.219, 3.005, 1.012), (2.2, 3.2, -0.9879), (2.2, 3.2, 1.012), (2.219, 3.395, -0.9879), (2.219, 3.395, 1.012), (2.276, 3.583, -0.9879), (2.276, 3.583, 1.012), (2.369, 3.756, -0.9879), (2.369, 3.756, 1.012), (2.493, 3.907, -0.9879), (2.493, 3.907, 1.012), (2.644, 4.031, -0.9879), (2.644, 4.031, 1.012), (2.817, 4.124, -0.9879), (2.817, 4.124, 1.012), (3.005, 4.181, -0.9879), (3.005, 4.181, 1.012), (3.2, -2.2, -0.9879), (3.2, -2.2, 1.012), (3.395, -2.219, -0.9879), (3.395, -2.219, 1.012), (3.583, -2.276, -0.9879), (3.583, -2.276, 1.012), (3.756, -2.369, -0.9879), (3.756, -2.369, 1.012), (3.907, -2.493, -0.9879), (3.907, -2.493, 1.012), (4.031, -2.644, -0.9879), (4.031, -2.644, 1.012), (4.124, -2.817, -0.9879), (4.124, -2.817, 1.012), (4.181, -3.005, -0.9879), (4.181, -3.005, 1.012), (4.2, -3.2, -0.9879), (4.2, -3.2, 1.012), (4.181, -3.395, -0.9879), (4.181, -3.395, 1.012), (4.124, -3.583, -0.9879), (4.124, -3.583, 1.012), (4.031, -3.756, -0.9879), (4.031, -3.756, 1.012), (3.907, -3.907, -0.9879), (3.907, -3.907, 1.012), (3.756, -4.031, -0.9879), (3.756, -4.031, 1.012), (3.583, -4.124, -0.9879), (3.583, -4.124, 1.012), (3.395, -4.181, -0.9879), (3.395, -4.181, 1.012), (3.2, -4.2, -0.9879), (3.2, -4.2, 1.012), (3.005, -4.181, -0.9879), (3.005, -4.181, 1.012), (2.817, -4.124, -0.9879), (2.817, -4.124, 1.012), (2.644, -4.031, -0.9879), (2.644, -4.031, 1.012), (2.493, -3.907, -0.9879), (2.493, -3.907, 1.012), (2.369, -3.756, -0.9879), (2.369, -3.756, 1.012), (2.276, -3.583, -0.9879), (2.276, -3.583, 1.012), (2.219, -3.395, -0.9879), (2.219, -3.395, 1.012), (2.2, -3.2, -0.9879), (2.2, -3.2, 1.012), (2.219, -3.005, -0.9879), (2.219, -3.005, 1.012), (2.276, -2.817, -0.9879), (2.276, -2.817, 1.012), (2.369, -2.644, -0.9879), (2.369, -2.644, 1.012), (2.493, -2.493, -0.9879), (2.493, -2.493, 1.012), (2.644, -2.369, -0.9879), (2.644, -2.369, 1.012), (2.817, -2.276, -0.9879), (2.817, -2.276, 1.012), (3.005, -2.219, -0.9879), (3.005, -2.219, 1.012), (-3.2, -2.2, -0.9879), (-3.2, -2.2, 1.012), (-3.005, -2.219, -0.9879), (-3.005, -2.219, 1.012), (-2.817, -2.276, -0.9879), (-2.817, -2.276, 1.012), (-2.644, -2.369, -0.9879), (-2.644, -2.369, 1.012), (-2.493, -2.493, -0.9879), (-2.493, -2.493, 1.012), (-2.369, -2.644, -0.9879), (-2.369, -2.644, 1.012), (-2.276, -2.817, -0.9879), (-2.276, -2.817, 1.012), (-2.219, -3.005, -0.9879), (-2.219, -3.005, 1.012), (-2.2, -3.2, -0.9879), (-2.2, -3.2, 1.012), (-2.219, -3.395, -0.9879), (-2.219, -3.395, 1.012), (-2.276, -3.583, -0.9879), (-2.276, -3.583, 1.012), (-2.369, -3.756, -0.9879), (-2.369, -3.756, 1.012), (-2.493, -3.907, -0.9879), (-2.493, -3.907, 1.012), (-2.644, -4.031, -0.9879), (-2.644, -4.031, 1.012), (-2.817, -4.124, -0.9879), (-2.817, -4.124, 1.012), (-3.005, -4.181, -0.9879), (-3.005, -4.181, 1.012), (-3.2, -4.2, -0.9879), (-3.2, -4.2, 1.012), (-3.395, -4.181, -0.9879), (-3.395, -4.181, 1.012), (-3.583, -4.124, -0.9879), (-3.583, -4.124, 1.012), (-3.756, -4.031, -0.9879), (-3.756, -4.031, 1.012), (-3.907, -3.907, -0.9879), (-3.907, -3.907, 1.012), (-4.031, -3.756, -0.9879), (-4.031, -3.756, 1.012), (-4.124, -3.583, -0.9879), (-4.124, -3.583, 1.012), (-4.181, -3.395, -0.9879), (-4.181, -3.395, 1.012), (-4.2, -3.2, -0.9879), (-4.2, -3.2, 1.012), (-4.181, -3.005, -0.9879), (-4.181, -3.005, 1.012), (-4.124, -2.817, -0.9879), (-4.124, -2.817, 1.012), (-4.031, -2.644, -0.9879), (-4.031, -2.644, 1.012), (-3.907, -2.493, -0.9879), (-3.907, -2.493, 1.012), (-3.756, -2.369, -0.9879), (-3.756, -2.369, 1.012), (-3.583, -2.276, -0.9879), (-3.583, -2.276, 1.012), (-3.395, -2.219, -0.9879), (-3.395, -2.219, 1.012), (-3.2, 4.2, -0.9879), (-3.2, 4.2, 1.012), (-3.005, 4.181, -0.9879), (-3.005, 4.181, 1.012), (-2.817, 4.124, -0.9879), (-2.817, 4.124, 1.012), (-2.644, 4.031, -0.9879), (-2.644, 4.031, 1.012), (-2.493, 3.907, -0.9879), (-2.493, 3.907, 1.012), (-2.369, 3.756, -0.9879), (-2.369, 3.756, 1.012), (-2.276, 3.583, -0.9879), (-2.276, 3.583, 1.012), (-2.219, 3.395, -0.9879), (-2.219, 3.395, 1.012), (-2.2, 3.2, -0.9879), (-2.2, 3.2, 1.012), (-2.219, 3.005, -0.9879), (-2.219, 3.005, 1.012), (-2.276, 2.817, -0.9879), (-2.276, 2.817, 1.012), (-2.369, 2.644, -0.9879), (-2.369, 2.644, 1.012), (-2.493, 2.493, -0.9879), (-2.493, 2.493, 1.012), (-2.644, 2.369, -0.9879), (-2.644, 2.369, 1.012), (-2.817, 2.276, -0.9879), (-2.817, 2.276, 1.012), (-3.005, 2.219, -0.9879), (-3.005, 2.219, 1.012), (-3.2, 2.2, -0.9879), (-3.2, 2.2, 1.012), (-3.395, 2.219, -0.9879), (-3.395, 2.219, 1.012), (-3.583, 2.276, -0.9879), (-3.583, 2.276, 1.012), (-3.756, 2.369, -0.9879), (-3.756, 2.369, 1.012), (-3.907, 2.493, -0.9879), (-3.907, 2.493, 1.012), (-4.031, 2.644, -0.9879), (-4.031, 2.644, 1.012), (-4.124, 2.817, -0.9879), (-4.124, 2.817, 1.012), (-4.181, 3.005, -0.9879), (-4.181, 3.005, 1.012), (-4.2, 3.2, -0.9879), (-4.2, 3.2, 1.012), (-4.181, 3.395, -0.9879), (-4.181, 3.395, 1.012), (-4.124, 3.583, -0.9879), (-4.124, 3.583, 1.012), (-4.031, 3.756, -0.9879), (-4.031, 3.756, 1.012), (-3.907, 3.907, -0.9879), (-3.907, 3.907, 1.012), (-3.756, 4.031, -0.9879), (-3.756, 4.031, 1.012), (-3.583, 4.124, -0.9879), (-3.583, 4.124, 1.012), (-3.395, 4.181, -0.9879), (-3.395, 4.181, 1.012), (6.25, -1.907e-06, 0.691), (6.083, -1.907e-06, 0.7326), (5.625, -1.907e-06, 0.7631), (5.0, -1.907e-06, 0.7743), (4.375, -1.907e-06, 0.7631), (3.917, -1.907e-06, 0.7326), (3.75, -1.907e-06, 0.691), (3.917, -1.907e-06, 0.6493), (4.375, -1.907e-06, 0.6188), (5.0, -1.907e-06, 0.6076), (5.625, -1.907e-06, 0.6188), (6.083, -1.907e-06, 0.6493), (6.197, 0.8158, 0.691), (6.03, 0.7939, 0.7326), (5.577, 0.7342, 0.7631), (4.957, 0.6526, 0.7743), (4.338, 0.5711, 0.7631), (3.884, 0.5113, 0.7326), (3.718, 0.4895, 0.691), (3.884, 0.5113, 0.6493), (4.338, 0.5711, 0.6188), (4.957, 0.6526, 0.6076), (5.577, 0.7342, 0.6188), (6.03, 0.7939, 0.6493), (6.037, 1.618, 0.691), (5.875, 1.574, 0.7326), (5.433, 1.456, 0.7631), (4.83, 1.294, 0.7743), (4.226, 1.132, 0.7631), (3.784, 1.014, 0.7326), (3.622, 0.9706, 0.691), (3.784, 1.014, 0.6493), (4.226, 1.132, 0.6188), (4.83, 1.294, 0.6076), (5.433, 1.456, 0.6188), (5.875, 1.574, 0.6493), (5.774, 2.392, 0.691), (5.62, 2.328, 0.7326), (5.197, 2.153, 0.7631), (4.619, 1.913, 0.7743), (4.042, 1.674, 0.7631), (3.619, 1.499, 0.7326), (3.465, 1.435, 0.691), (3.619, 1.499, 0.6493), (4.042, 1.674, 0.6188), (4.619, 1.913, 0.6076), (5.197, 2.153, 0.6188), (5.62, 2.328, 0.6493), (5.413, 3.125, 0.691), (5.268, 3.041, 0.7326), (4.871, 2.812, 0.7631), (4.33, 2.5, 0.7743), (3.789, 2.187, 0.7631), (3.393, 1.959, 0.7326), (3.248, 1.875, 0.691), (3.393, 1.959, 0.6493), (3.789, 2.187, 0.6188), (4.33, 2.5, 0.6076), (4.871, 2.812, 0.6188), (5.268, 3.041, 0.6493), (4.958, 3.805, 0.691), (4.826, 3.703, 0.7326), (4.463, 3.424, 0.7631), (3.967, 3.044, 0.7743), (3.471, 2.663, 0.7631), (3.108, 2.385, 0.7326), (2.975, 2.283, 0.691), (3.108, 2.385, 0.6493), (3.471, 2.663, 0.6188), (3.967, 3.044, 0.6076), (4.463, 3.424, 0.6188), (4.826, 3.703, 0.6493), (4.419, 4.419, 0.691), (4.301, 4.301, 0.7326), (3.977, 3.977, 0.7631), (3.536, 3.536, 0.7743), (3.094, 3.094, 0.7631), (2.77, 2.77, 0.7326), (2.652, 2.652, 0.691), (2.77, 2.77, 0.6493), (3.094, 3.094, 0.6188), (3.536, 3.536, 0.6076), (3.977, 3.977, 0.6188), (4.301, 4.301, 0.6493), (3.805, 4.958, 0.691), (3.703, 4.826, 0.7326), (3.424, 4.463, 0.7631), (3.044, 3.967, 0.7743), (2.663, 3.471, 0.7631), (2.385, 3.108, 0.7326), (2.283, 2.975, 0.691), (2.385, 3.108, 0.6493), (2.663, 3.471, 0.6188), (3.044, 3.967, 0.6076), (3.424, 4.463, 0.6188), (3.703, 4.826, 0.6493), (3.125, 5.413, 0.691), (3.041, 5.268, 0.7326), (2.813, 4.871, 0.7631), (2.5, 4.33, 0.7743), (2.188, 3.789, 0.7631), (1.959, 3.393, 0.7326), (1.875, 3.248, 0.691), (1.959, 3.393, 0.6493), (2.188, 3.789, 0.6188), (2.5, 4.33, 0.6076), (2.813, 4.871, 0.6188), (3.041, 5.268, 0.6493), (2.392, 5.774, 0.691), (2.328, 5.62, 0.7326), (2.153, 5.197, 0.7631), (1.913, 4.619, 0.7743), (1.674, 4.042, 0.7631), (1.499, 3.619, 0.7326), (1.435, 3.465, 0.691), (1.499, 3.619, 0.6493), (1.674, 4.042, 0.6188), (1.913, 4.619, 0.6076), (2.153, 5.197, 0.6188), (2.328, 5.62, 0.6493), (1.618, 6.037, 0.691), (1.574, 5.875, 0.7326), (1.456, 5.433, 0.7631), (1.294, 4.83, 0.7743), (1.132, 4.226, 0.7631), (1.014, 3.784, 0.7326), (0.9706, 3.622, 0.691), (1.014, 3.784, 0.6493), (1.132, 4.226, 0.6188), (1.294, 4.83, 0.6076), (1.456, 5.433, 0.6188), (1.574, 5.875, 0.6493), (0.8158, 6.197, 0.691), (0.7939, 6.03, 0.7326), (0.7342, 5.577, 0.7631), (0.6526, 4.957, 0.7743), (0.5711, 4.338, 0.7631), (0.5113, 3.884, 0.7326), (0.4895, 3.718, 0.691), (0.5113, 3.884, 0.6493), (0.5711, 4.338, 0.6188), (0.6526, 4.957, 0.6076), (0.7342, 5.577, 0.6188), (0.7939, 6.03, 0.6493), (4.292e-06, 6.25, 0.691), (4.768e-06, 6.083, 0.7326), (4.768e-06, 5.625, 0.7631), (4.53e-06, 5.0, 0.7743), (4.53e-06, 4.375, 0.7631), (4.292e-06, 3.917, 0.7326), (4.53e-06, 3.75, 0.691), (4.292e-06, 3.917, 0.6493), (4.53e-06, 4.375, 0.6188), (4.53e-06, 5.0, 0.6076), (4.768e-06, 5.625, 0.6188), (4.768e-06, 6.083, 0.6493), (-0.8158, 6.197, 0.691), (-0.7939, 6.03, 0.7326), (-0.7342, 5.577, 0.7631), (-0.6526, 4.957, 0.7743), (-0.571, 4.338, 0.7631), (-0.5113, 3.884, 0.7326), (-0.4895, 3.718, 0.691), (-0.5113, 3.884, 0.6493), (-0.571, 4.338, 0.6188), (-0.6526, 4.957, 0.6076), (-0.7342, 5.577, 0.6188), (-0.7939, 6.03, 0.6493), (-1.618, 6.037, 0.691), (-1.574, 5.875, 0.7326), (-1.456, 5.433, 0.7631), (-1.294, 4.83, 0.7743), (-1.132, 4.226, 0.7631), (-1.014, 3.784, 0.7326), (-0.9706, 3.622, 0.691), (-1.014, 3.784, 0.6493), (-1.132, 4.226, 0.6188), (-1.294, 4.83, 0.6076), (-1.456, 5.433, 0.6188), (-1.574, 5.875, 0.6493), (-2.392, 5.774, 0.691), (-2.328, 5.62, 0.7326), (-2.153, 5.197, 0.7631), (-1.913, 4.619, 0.7743), (-1.674, 4.042, 0.7631), (-1.499, 3.619, 0.7326), (-1.435, 3.465, 0.691), (-1.499, 3.619, 0.6493), (-1.674, 4.042, 0.6188), (-1.913, 4.619, 0.6076), (-2.153, 5.197, 0.6188), (-2.328, 5.62, 0.6493), (-3.125, 5.413, 0.691), (-3.041, 5.268, 0.7326), (-2.812, 4.871, 0.7631), (-2.5, 4.33, 0.7743), (-2.187, 3.789, 0.7631), (-1.959, 3.393, 0.7326), (-1.875, 3.248, 0.691), (-1.959, 3.393, 0.6493), (-2.187, 3.789, 0.6188), (-2.5, 4.33, 0.6076), (-2.812, 4.871, 0.6188), (-3.041, 5.268, 0.6493), (-3.805, 4.958, 0.691), (-3.703, 4.826, 0.7326), (-3.424, 4.463, 0.7631), (-3.044, 3.967, 0.7743), (-2.663, 3.471, 0.7631), (-2.385, 3.108, 0.7326), (-2.283, 2.975, 0.691), (-2.385, 3.108, 0.6493), (-2.663, 3.471, 0.6188), (-3.044, 3.967, 0.6076), (-3.424, 4.463, 0.6188), (-3.703, 4.826, 0.6493), (-4.419, 4.419, 0.691), (-4.301, 4.301, 0.7326), (-3.977, 3.977, 0.7631), (-3.536, 3.536, 0.7743), (-3.094, 3.094, 0.7631), (-2.77, 2.77, 0.7326), (-2.652, 2.652, 0.691), (-2.77, 2.77, 0.6493), (-3.094, 3.094, 0.6188), (-3.536, 3.536, 0.6076), (-3.977, 3.977, 0.6188), (-4.301, 4.301, 0.6493), (-4.958, 3.805, 0.691), (-4.826, 3.703, 0.7326), (-4.463, 3.424, 0.7631), (-3.967, 3.044, 0.7743), (-3.471, 2.663, 0.7631), (-3.108, 2.385, 0.7326), (-2.975, 2.283, 0.691), (-3.108, 2.385, 0.6493), (-3.471, 2.663, 0.6188), (-3.967, 3.044, 0.6076), (-4.463, 3.424, 0.6188), (-4.826, 3.703, 0.6493), (-5.413, 3.125, 0.691), (-5.268, 3.041, 0.7326), (-4.871, 2.812, 0.7631), (-4.33, 2.5, 0.7743), (-3.789, 2.187, 0.7631), (-3.393, 1.959, 0.7326), (-3.248, 1.875, 0.691), (-3.393, 1.959, 0.6493), (-3.789, 2.187, 0.6188), (-4.33, 2.5, 0.6076), (-4.871, 2.812, 0.6188), (-5.268, 3.041, 0.6493), (-5.774, 2.392, 0.691), (-5.62, 2.328, 0.7326), (-5.197, 2.153, 0.7631), (-4.619, 1.913, 0.7743), (-4.042, 1.674, 0.7631), (-3.619, 1.499, 0.7326), (-3.465, 1.435, 0.691), (-3.619, 1.499, 0.6493), (-4.042, 1.674, 0.6188), (-4.619, 1.913, 0.6076), (-5.197, 2.153, 0.6188), (-5.62, 2.328, 0.6493), (-6.037, 1.618, 0.691), (-5.875, 1.574, 0.7326), (-5.433, 1.456, 0.7631), (-4.83, 1.294, 0.7743), (-4.226, 1.132, 0.7631), (-3.784, 1.014, 0.7326), (-3.622, 0.9706, 0.691), (-3.784, 1.014, 0.6493), (-4.226, 1.132, 0.6188), (-4.83, 1.294, 0.6076), (-5.433, 1.456, 0.6188), (-5.875, 1.574, 0.6493), (-6.197, 0.8158, 0.691), (-6.03, 0.7939, 0.7326), (-5.577, 0.7342, 0.7631), (-4.957, 0.6526, 0.7743), (-4.338, 0.5711, 0.7631), (-3.884, 0.5113, 0.7326), (-3.718, 0.4895, 0.691), (-3.884, 0.5113, 0.6493), (-4.338, 0.5711, 0.6188), (-4.957, 0.6526, 0.6076), (-5.577, 0.7342, 0.6188), (-6.03, 0.7939, 0.6493), (-6.25, -1.431e-06, 0.691), (-6.083, -1.431e-06, 0.7326), (-5.625, -1.431e-06, 0.7631), (-5.0, -1.431e-06, 0.7743), (-4.375, -1.431e-06, 0.7631), (-3.917, -1.669e-06, 0.7326), (-3.75, -1.669e-06, 0.691), (-3.917, -1.669e-06, 0.6493), (-4.375, -1.431e-06, 0.6188), (-5.0, -1.431e-06, 0.6076), (-5.625, -1.431e-06, 0.6188), (-6.083, -1.431e-06, 0.6493), (-6.197, -0.8158, 0.691), (-6.03, -0.7939, 0.7326), (-5.577, -0.7342, 0.7631), (-4.957, -0.6526, 0.7743), (-4.338, -0.5711, 0.7631), (-3.884, -0.5113, 0.7326), (-3.718, -0.4895, 0.691), (-3.884, -0.5113, 0.6493), (-4.338, -0.5711, 0.6188), (-4.957, -0.6526, 0.6076), (-5.577, -0.7342, 0.6188), (-6.03, -0.7939, 0.6493), (-6.037, -1.618, 0.691), (-5.875, -1.574, 0.7326), (-5.433, -1.456, 0.7631), (-4.83, -1.294, 0.7743), (-4.226, -1.132, 0.7631), (-3.784, -1.014, 0.7326), (-3.622, -0.9706, 0.691), (-3.784, -1.014, 0.6493), (-4.226, -1.132, 0.6188), (-4.83, -1.294, 0.6076), (-5.433, -1.456, 0.6188), (-5.875, -1.574, 0.6493), (-5.774, -2.392, 0.691), (-5.62, -2.328, 0.7326), (-5.197, -2.153, 0.7631), (-4.619, -1.913, 0.7743), (-4.042, -1.674, 0.7631), (-3.619, -1.499, 0.7326), (-3.465, -1.435, 0.691), (-3.619, -1.499, 0.6493), (-4.042, -1.674, 0.6188), (-4.619, -1.913, 0.6076), (-5.197, -2.153, 0.6188), (-5.62, -2.328, 0.6493), (-5.413, -3.125, 0.691), (-5.268, -3.041, 0.7326), (-4.871, -2.813, 0.7631), (-4.33, -2.5, 0.7743), (-3.789, -2.188, 0.7631), (-3.393, -1.959, 0.7326), (-3.248, -1.875, 0.691), (-3.393, -1.959, 0.6493), (-3.789, -2.188, 0.6188), (-4.33, -2.5, 0.6076), (-4.871, -2.813, 0.6188), (-5.268, -3.041, 0.6493), (-4.958, -3.805, 0.691), (-4.826, -3.703, 0.7326), (-4.463, -3.424, 0.7631), (-3.967, -3.044, 0.7743), (-3.471, -2.663, 0.7631), (-3.108, -2.385, 0.7326), (-2.975, -2.283, 0.691), (-3.108, -2.385, 0.6493), (-3.471, -2.663, 0.6188), (-3.967, -3.044, 0.6076), (-4.463, -3.424, 0.6188), (-4.826, -3.703, 0.6493), (-4.419, -4.419, 0.691), (-4.301, -4.301, 0.7326), (-3.977, -3.977, 0.7631), (-3.536, -3.536, 0.7743), (-3.094, -3.094, 0.7631), (-2.77, -2.77, 0.7326), (-2.652, -2.652, 0.691), (-2.77, -2.77, 0.6493), (-3.094, -3.094, 0.6188), (-3.536, -3.536, 0.6076), (-3.977, -3.977, 0.6188), (-4.301, -4.301, 0.6493), (-3.805, -4.958, 0.691), (-3.703, -4.826, 0.7326), (-3.424, -4.463, 0.7631), (-3.044, -3.967, 0.7743), (-2.663, -3.471, 0.7631), (-2.385, -3.108, 0.7326), (-2.283, -2.975, 0.691), (-2.385, -3.108, 0.6493), (-2.663, -3.471, 0.6188), (-3.044, -3.967, 0.6076), (-3.424, -4.463, 0.6188), (-3.703, -4.826, 0.6493), (-3.125, -5.413, 0.691), (-3.041, -5.268, 0.7326), (-2.812, -4.871, 0.7631), (-2.5, -4.33, 0.7743), (-2.187, -3.789, 0.7631), (-1.959, -3.393, 0.7326), (-1.875, -3.248, 0.691), (-1.959, -3.393, 0.6493), (-2.187, -3.789, 0.6188), (-2.5, -4.33, 0.6076), (-2.812, -4.871, 0.6188), (-3.041, -5.268, 0.6493), (-2.392, -5.774, 0.691), (-2.328, -5.62, 0.7326), (-2.153, -5.197, 0.7631), (-1.913, -4.619, 0.7743), (-1.674, -4.042, 0.7631), (-1.499, -3.619, 0.7326), (-1.435, -3.465, 0.691), (-1.499, -3.619, 0.6493), (-1.674, -4.042, 0.6188), (-1.913, -4.619, 0.6076), (-2.153, -5.197, 0.6188), (-2.328, -5.62, 0.6493), (-1.618, -6.037, 0.691), (-1.574, -5.875, 0.7326), (-1.456, -5.433, 0.7631), (-1.294, -4.83, 0.7743), (-1.132, -4.226, 0.7631), (-1.014, -3.784, 0.7326), (-0.9706, -3.622, 0.691), (-1.014, -3.784, 0.6493), (-1.132, -4.226, 0.6188), (-1.294, -4.83, 0.6076), (-1.456, -5.433, 0.6188), (-1.574, -5.875, 0.6493), (-0.8158, -6.197, 0.691), (-0.7939, -6.03, 0.7326), (-0.7342, -5.577, 0.7631), (-0.6526, -4.957, 0.7743), (-0.5711, -4.338, 0.7631), (-0.5113, -3.884, 0.7326), (-0.4895, -3.718, 0.691), (-0.5113, -3.884, 0.6493), (-0.5711, -4.338, 0.6188), (-0.6526, -4.957, 0.6076), (-0.7342, -5.577, 0.6188), (-0.7939, -6.03, 0.6493), (4.292e-06, -6.25, 0.691), (4.768e-06, -6.083, 0.7326), (4.768e-06, -5.625, 0.7631), (4.53e-06, -5.0, 0.7743), (4.53e-06, -4.375, 0.7631), (4.292e-06, -3.917, 0.7326), (4.53e-06, -3.75, 0.691), (4.292e-06, -3.917, 0.6493), (4.53e-06, -4.375, 0.6188), (4.53e-06, -5.0, 0.6076), (4.768e-06, -5.625, 0.6188), (4.768e-06, -6.083, 0.6493), (0.8158, -6.197, 0.691), (0.7939, -6.03, 0.7326), (0.7342, -5.577, 0.7631), (0.6526, -4.957, 0.7743), (0.5711, -4.338, 0.7631), (0.5113, -3.884, 0.7326), (0.4895, -3.718, 0.691), (0.5113, -3.884, 0.6493), (0.5711, -4.338, 0.6188), (0.6526, -4.957, 0.6076), (0.7342, -5.577, 0.6188), (0.7939, -6.03, 0.6493), (1.618, -6.037, 0.691), (1.574, -5.875, 0.7326), (1.456, -5.433, 0.7631), (1.294, -4.83, 0.7743), (1.132, -4.226, 0.7631), (1.014, -3.784, 0.7326), (0.9706, -3.622, 0.691), (1.014, -3.784, 0.6493), (1.132, -4.226, 0.6188), (1.294, -4.83, 0.6076), (1.456, -5.433, 0.6188), (1.574, -5.875, 0.6493), (2.392, -5.774, 0.691), (2.328, -5.62, 0.7326), (2.153, -5.197, 0.7631), (1.913, -4.619, 0.7743), (1.674, -4.042, 0.7631), (1.499, -3.619, 0.7326), (1.435, -3.465, 0.691), (1.499, -3.619, 0.6493), (1.674, -4.042, 0.6188), (1.913, -4.619, 0.6076), (2.153, -5.197, 0.6188), (2.328, -5.62, 0.6493), (3.125, -5.413, 0.691), (3.041, -5.268, 0.7326), (2.813, -4.871, 0.7631), (2.5, -4.33, 0.7743), (2.188, -3.789, 0.7631), (1.959, -3.393, 0.7326), (1.875, -3.248, 0.691), (1.959, -3.393, 0.6493), (2.188, -3.789, 0.6188), (2.5, -4.33, 0.6076), (2.813, -4.871, 0.6188), (3.041, -5.268, 0.6493), (3.805, -4.958, 0.691), (3.703, -4.826, 0.7326), (3.424, -4.463, 0.7631), (3.044, -3.967, 0.7743), (2.663, -3.471, 0.7631), (2.385, -3.108, 0.7326), (2.283, -2.975, 0.691), (2.385, -3.108, 0.6493), (2.663, -3.471, 0.6188), (3.044, -3.967, 0.6076), (3.424, -4.463, 0.6188), (3.703, -4.826, 0.6493), (4.419, -4.419, 0.691), (4.301, -4.301, 0.7326), (3.977, -3.977, 0.7631), (3.536, -3.536, 0.7743), (3.094, -3.094, 0.7631), (2.77, -2.77, 0.7326), (2.652, -2.652, 0.691), (2.77, -2.77, 0.6493), (3.094, -3.094, 0.6188), (3.536, -3.536, 0.6076), (3.977, -3.977, 0.6188), (4.301, -4.301, 0.6493), (4.958, -3.805, 0.691), (4.826, -3.703, 0.7326), (4.463, -3.424, 0.7631), (3.967, -3.044, 0.7743), (3.471, -2.663, 0.7631), (3.108, -2.385, 0.7326), (2.975, -2.283, 0.691), (3.108, -2.385, 0.6493), (3.471, -2.663, 0.6188), (3.967, -3.044, 0.6076), (4.463, -3.424, 0.6188), (4.826, -3.703, 0.6493), (5.413, -3.125, 0.691), (5.268, -3.041, 0.7326), (4.871, -2.813, 0.7631), (4.33, -2.5, 0.7743), (3.789, -2.188, 0.7631), (3.393, -1.959, 0.7326), (3.248, -1.875, 0.691), (3.393, -1.959, 0.6493), (3.789, -2.188, 0.6188), (4.33, -2.5, 0.6076), (4.871, -2.813, 0.6188), (5.268, -3.041, 0.6493), (5.774, -2.392, 0.691), (5.62, -2.328, 0.7326), (5.197, -2.153, 0.7631), (4.619, -1.913, 0.7743), (4.042, -1.674, 0.7631), (3.619, -1.499, 0.7326), (3.465, -1.435, 0.691), (3.619, -1.499, 0.6493), (4.042, -1.674, 0.6188), (4.619, -1.913, 0.6076), (5.197, -2.153, 0.6188), (5.62, -2.328, 0.6493), (6.037, -1.618, 0.691), (5.875, -1.574, 0.7326), (5.433, -1.456, 0.7631), (4.83, -1.294, 0.7743), (4.226, -1.132, 0.7631), (3.784, -1.014, 0.7326), (3.622, -0.9706, 0.691), (3.784, -1.014, 0.6493), (4.226, -1.132, 0.6188), (4.83, -1.294, 0.6076), (5.433, -1.456, 0.6188), (5.875, -1.574, 0.6493), (6.197, -0.8158, 0.691), (6.03, -0.7939, 0.7326), (5.577, -0.7342, 0.7631), (4.957, -0.6526, 0.7743), (4.338, -0.5711, 0.7631), (3.884, -0.5113, 0.7326), (3.718, -0.4895, 0.691), (3.884, -0.5113, 0.6493), (4.338, -0.5711, 0.6188), (4.957, -0.6526, 0.6076), (5.577, -0.7342, 0.6188), (6.03, -0.7939, 0.6493)], [], [(0, 12, 13, 1), (1, 13, 14, 2), (2, 14, 15, 3), (3, 15, 16, 4), (4, 16, 17, 5), (5, 17, 18, 6), (6, 18, 19, 7), (7, 19, 20, 8), (8, 20, 21, 9), (9, 21, 22, 10), (10, 22, 23, 11), (0, 11, 23, 12), (12, 24, 25, 13), (13, 25, 26, 14), (14, 26, 27, 15), (15, 27, 28, 16), (16, 28, 29, 17), (17, 29, 30, 18), (18, 30, 31, 19), (19, 31, 32, 20), (20, 32, 33, 21), (21, 33, 34, 22), (22, 34, 35, 23), (23, 35, 24, 12), (24, 36, 37, 25), (25, 37, 38, 26), (26, 38, 39, 27), (27, 39, 40, 28), (28, 40, 41, 29), (29, 41, 42, 30), (30, 42, 43, 31), (31, 43, 44, 32), (32, 44, 45, 33), (33, 45, 46, 34), (34, 46, 47, 35), (35, 47, 36, 24), (36, 48, 49, 37), (37, 49, 50, 38), (38, 50, 51, 39), (39, 51, 52, 40), (40, 52, 53, 41), (41, 53, 54, 42), (42, 54, 55, 43), (43, 55, 56, 44), (44, 56, 57, 45), (45, 57, 58, 46), (46, 58, 59, 47), (47, 59, 48, 36), (48, 60, 61, 49), (49, 61, 62, 50), (50, 62, 63, 51), (51, 63, 64, 52), (52, 64, 65, 53), (53, 65, 66, 54), (54, 66, 67, 55), (55, 67, 68, 56), (56, 68, 69, 57), (57, 69, 70, 58), (58, 70, 71, 59), (59, 71, 60, 48), (60, 72, 73, 61), (61, 73, 74, 62), (62, 74, 75, 63), (63, 75, 76, 64), (64, 76, 77, 65), (65, 77, 78, 66), (66, 78, 79, 67), (67, 79, 80, 68), (68, 80, 81, 69), (69, 81, 82, 70), (70, 82, 83, 71), (71, 83, 72, 60), (72, 84, 85, 73), (73, 85, 86, 74), (74, 86, 87, 75), (75, 87, 88, 76), (76, 88, 89, 77), (77, 89, 90, 78), (78, 90, 91, 79), (79, 91, 92, 80), (80, 92, 93, 81), (81, 93, 94, 82), (82, 94, 95, 83), (83, 95, 84, 72), (84, 96, 97, 85), (85, 97, 98, 86), (86, 98, 99, 87), (87, 99, 100, 88), (88, 100, 101, 89), (89, 101, 102, 90), (90, 102, 103, 91), (91, 103, 104, 92), (92, 104, 105, 93), (93, 105, 106, 94), (94, 106, 107, 95), (95, 107, 96, 84), (96, 108, 109, 97), (97, 109, 110, 98), (98, 110, 111, 99), (99, 111, 112, 100), (100, 112, 113, 101), (101, 113, 114, 102), (102, 114, 115, 103), (103, 115, 116, 104), (104, 116, 117, 105), (105, 117, 118, 106), (106, 118, 119, 107), (107, 119, 108, 96), (108, 120, 121, 109), (109, 121, 122, 110), (110, 122, 123, 111), (111, 123, 124, 112), (112, 124, 125, 113), (113, 125, 126, 114), (114, 126, 127, 115), (115, 127, 128, 116), (116, 128, 129, 117), (117, 129, 130, 118), (118, 130, 131, 119), (119, 131, 120, 108), (120, 132, 133, 121), (121, 133, 134, 122), (122, 134, 135, 123), (123, 135, 136, 124), (124, 136, 137, 125), (125, 137, 138, 126), (126, 138, 139, 127), (127, 139, 140, 128), (128, 140, 141, 129), (129, 141, 142, 130), (130, 142, 143, 131), (131, 143, 132, 120), (132, 144, 145, 133), (133, 145, 146, 134), (134, 146, 147, 135), (135, 147, 148, 136), (136, 148, 149, 137), (137, 149, 150, 138), (138, 150, 151, 139), (139, 151, 152, 140), (140, 152, 153, 141), (141, 153, 154, 142), (142, 154, 155, 143), (143, 155, 144, 132), (144, 156, 157, 145), (145, 157, 158, 146), (146, 158, 159, 147), (147, 159, 160, 148), (148, 160, 161, 149), (149, 161, 162, 150), (150, 162, 163, 151), (151, 163, 164, 152), (152, 164, 165, 153), (153, 165, 166, 154), (154, 166, 167, 155), (155, 167, 156, 144), (156, 168, 169, 157), (157, 169, 170, 158), (158, 170, 171, 159), (159, 171, 172, 160), (160, 172, 173, 161), (161, 173, 174, 162), (162, 174, 175, 163), (163, 175, 176, 164), (164, 176, 177, 165), (165, 177, 178, 166), (166, 178, 179, 167), (167, 179, 168, 156), (168, 180, 181, 169), (169, 181, 182, 170), (170, 182, 183, 171), (171, 183, 184, 172), (172, 184, 185, 173), (173, 185, 186, 174), (174, 186, 187, 175), (175, 187, 188, 176), (176, 188, 189, 177), (177, 189, 190, 178), (178, 190, 191, 179), (179, 191, 180, 168), (180, 192, 193, 181), (181, 193, 194, 182), (182, 194, 195, 183), (183, 195, 196, 184), (184, 196, 197, 185), (185, 197, 198, 186), (186, 198, 199, 187), (187, 199, 200, 188), (188, 200, 201, 189), (189, 201, 202, 190), (190, 202, 203, 191), (191, 203, 192, 180), (192, 204, 205, 193), (193, 205, 206, 194), (194, 206, 207, 195), (195, 207, 208, 196), (196, 208, 209, 197), (197, 209, 210, 198), (198, 210, 211, 199), (199, 211, 212, 200), (200, 212, 213, 201), (201, 213, 214, 202), (202, 214, 215, 203), (203, 215, 204, 192), (204, 216, 217, 205), (205, 217, 218, 206), (206, 218, 219, 207), (207, 219, 220, 208), (208, 220, 221, 209), (209, 221, 222, 210), (210, 222, 223, 211), (211, 223, 224, 212), (212, 224, 225, 213), (213, 225, 226, 214), (214, 226, 227, 215), (215, 227, 216, 204), (216, 228, 229, 217), (217, 229, 230, 218), (218, 230, 231, 219), (219, 231, 232, 220), (220, 232, 233, 221), (221, 233, 234, 222), (222, 234, 235, 223), (223, 235, 236, 224), (224, 236, 237, 225), (225, 237, 238, 226), (226, 238, 239, 227), (227, 239, 228, 216), (228, 240, 241, 229), (229, 241, 242, 230), (230, 242, 243, 231), (231, 243, 244, 232), (232, 244, 245, 233), (233, 245, 246, 234), (234, 246, 247, 235), (235, 247, 248, 236), (236, 248, 249, 237), (237, 249, 250, 238), (238, 250, 251, 239), (239, 251, 240, 228), (240, 252, 253, 241), (241, 253, 254, 242), (242, 254, 255, 243), (243, 255, 256, 244), (244, 256, 257, 245), (245, 257, 258, 246), (246, 258, 259, 247), (247, 259, 260, 248), (248, 260, 261, 249), (249, 261, 262, 250), (250, 262, 263, 251), (251, 263, 252, 240), (252, 264, 265, 253), (253, 265, 266, 254), (254, 266, 267, 255), (255, 267, 268, 256), (256, 268, 269, 257), (257, 269, 270, 258), (258, 270, 271, 259), (259, 271, 272, 260), (260, 272, 273, 261), (261, 273, 274, 262), (262, 274, 275, 263), (263, 275, 264, 252), (264, 276, 277, 265), (265, 277, 278, 266), (266, 278, 279, 267), (267, 279, 280, 268), (268, 280, 281, 269), (269, 281, 282, 270), (270, 282, 283, 271), (271, 283, 284, 272), (272, 284, 285, 273), (273, 285, 286, 274), (274, 286, 287, 275), (275, 287, 276, 264), (276, 288, 289, 277), (277, 289, 290, 278), (278, 290, 291, 279), (279, 291, 292, 280), (280, 292, 293, 281), (281, 293, 294, 282), (282, 294, 295, 283), (283, 295, 296, 284), (284, 296, 297, 285), (285, 297, 298, 286), (286, 298, 299, 287), (287, 299, 288, 276), (288, 300, 301, 289), (289, 301, 302, 290), (290, 302, 303, 291), (291, 303, 304, 292), (292, 304, 305, 293), (293, 305, 306, 294), (294, 306, 307, 295), (295, 307, 308, 296), (296, 308, 309, 297), (297, 309, 310, 298), (298, 310, 311, 299), (299, 311, 300, 288), (300, 312, 313, 301), (301, 313, 314, 302), (302, 314, 315, 303), (303, 315, 316, 304), (304, 316, 317, 305), (305, 317, 318, 306), (306, 318, 319, 307), (307, 319, 320, 308), (308, 320, 321, 309), (309, 321, 322, 310), (310, 322, 323, 311), (311, 323, 312, 300), (312, 324, 325, 313), (313, 325, 326, 314), (314, 326, 327, 315), (315, 327, 328, 316), (316, 328, 329, 317), (317, 329, 330, 318), (318, 330, 331, 319), (319, 331, 332, 320), (320, 332, 333, 321), (321, 333, 334, 322), (322, 334, 335, 323), (323, 335, 324, 312), (324, 336, 337, 325), (325, 337, 338, 326), (326, 338, 339, 327), (327, 339, 340, 328), (328, 340, 341, 329), (329, 341, 342, 330), (330, 342, 343, 331), (331, 343, 344, 332), (332, 344, 345, 333), (333, 345, 346, 334), (334, 346, 347, 335), (335, 347, 336, 324), (336, 348, 349, 337), (337, 349, 350, 338), (338, 350, 351, 339), (339, 351, 352, 340), (340, 352, 353, 341), (341, 353, 354, 342), (342, 354, 355, 343), (343, 355, 356, 344), (344, 356, 357, 345), (345, 357, 358, 346), (346, 358, 359, 347), (347, 359, 348, 336), (348, 360, 361, 349), (349, 361, 362, 350), (350, 362, 363, 351), (351, 363, 364, 352), (352, 364, 365, 353), (353, 365, 366, 354), (354, 366, 367, 355), (355, 367, 368, 356), (356, 368, 369, 357), (357, 369, 370, 358), (358, 370, 371, 359), (359, 371, 360, 348), (360, 372, 373, 361), (361, 373, 374, 362), (362, 374, 375, 363), (363, 375, 376, 364), (364, 376, 377, 365), (365, 377, 378, 366), (366, 378, 379, 367), (367, 379, 380, 368), (368, 380, 381, 369), (369, 381, 382, 370), (370, 382, 383, 371), (371, 383, 372, 360), (372, 384, 385, 373), (373, 385, 386, 374), (374, 386, 387, 375), (375, 387, 388, 376), (376, 388, 389, 377), (377, 389, 390, 378), (378, 390, 391, 379), (379, 391, 392, 380), (380, 392, 393, 381), (381, 393, 394, 382), (382, 394, 395, 383), (383, 395, 384, 372), (384, 396, 397, 385), (385, 397, 398, 386), (386, 398, 399, 387), (387, 399, 400, 388), (388, 400, 401, 389), (389, 401, 402, 390), (390, 402, 403, 391), (391, 403, 404, 392), (392, 404, 405, 393), (393, 405, 406, 394), (394, 406, 407, 395), (395, 407, 396, 384), (396, 408, 409, 397), (397, 409, 410, 398), (398, 410, 411, 399), (399, 411, 412, 400), (400, 412, 413, 401), (401, 413, 414, 402), (402, 414, 415, 403), (403, 415, 416, 404), (404, 416, 417, 405), (405, 417, 418, 406), (406, 418, 419, 407), (407, 419, 408, 396), (408, 420, 421, 409), (409, 421, 422, 410), (410, 422, 423, 411), (411, 423, 424, 412), (412, 424, 425, 413), (413, 425, 426, 414), (414, 426, 427, 415), (415, 427, 428, 416), (416, 428, 429, 417), (417, 429, 430, 418), (418, 430, 431, 419), (419, 431, 420, 408), (420, 432, 433, 421), (421, 433, 434, 422), (422, 434, 435, 423), (423, 435, 436, 424), (424, 436, 437, 425), (425, 437, 438, 426), (426, 438, 439, 427), (427, 439, 440, 428), (428, 440, 441, 429), (429, 441, 442, 430), (430, 442, 443, 431), (431, 443, 432, 420), (432, 444, 445, 433), (433, 445, 446, 434), (434, 446, 447, 435), (435, 447, 448, 436), (436, 448, 449, 437), (437, 449, 450, 438), (438, 450, 451, 439), (439, 451, 452, 440), (440, 452, 453, 441), (441, 453, 454, 442), (442, 454, 455, 443), (443, 455, 444, 432), (444, 456, 457, 445), (445, 457, 458, 446), (446, 458, 459, 447), (447, 459, 460, 448), (448, 460, 461, 449), (449, 461, 462, 450), (450, 462, 463, 451), (451, 463, 464, 452), (452, 464, 465, 453), (453, 465, 466, 454), (454, 466, 467, 455), (455, 467, 456, 444), (456, 468, 469, 457), (457, 469, 470, 458), (458, 470, 471, 459), (459, 471, 472, 460), (460, 472, 473, 461), (461, 473, 474, 462), (462, 474, 475, 463), (463, 475, 476, 464), (464, 476, 477, 465), (465, 477, 478, 466), (466, 478, 479, 467), (467, 479, 468, 456), (468, 480, 481, 469), (469, 481, 482, 470), (470, 482, 483, 471), (471, 483, 484, 472), (472, 484, 485, 473), (473, 485, 486, 474), (474, 486, 487, 475), (475, 487, 488, 476), (476, 488, 489, 477), (477, 489, 490, 478), (478, 490, 491, 479), (479, 491, 480, 468), (480, 492, 493, 481), (481, 493, 494, 482), (482, 494, 495, 483), (483, 495, 496, 484), (484, 496, 497, 485), (485, 497, 498, 486), (486, 498, 499, 487), (487, 499, 500, 488), (488, 500, 501, 489), (489, 501, 502, 490), (490, 502, 503, 491), (491, 503, 492, 480), (492, 504, 505, 493), (493, 505, 506, 494), (494, 506, 507, 495), (495, 507, 508, 496), (496, 508, 509, 497), (497, 509, 510, 498), (498, 510, 511, 499), (499, 511, 512, 500), (500, 512, 513, 501), (501, 513, 514, 502), (502, 514, 515, 503), (503, 515, 504, 492), (504, 516, 517, 505), (505, 517, 518, 506), (506, 518, 519, 507), (507, 519, 520, 508), (508, 520, 521, 509), (509, 521, 522, 510), (510, 522, 523, 511), (511, 523, 524, 512), (512, 524, 525, 513), (513, 525, 526, 514), (514, 526, 527, 515), (515, 527, 516, 504), (516, 528, 529, 517), (517, 529, 530, 518), (518, 530, 531, 519), (519, 531, 532, 520), (520, 532, 533, 521), (521, 533, 534, 522), (522, 534, 535, 523), (523, 535, 536, 524), (524, 536, 537, 525), (525, 537, 538, 526), (526, 538, 539, 527), (527, 539, 528, 516), (528, 540, 541, 529), (529, 541, 542, 530), (530, 542, 543, 531), (531, 543, 544, 532), (532, 544, 545, 533), (533, 545, 546, 534), (534, 546, 547, 535), (535, 547, 548, 536), (536, 548, 549, 537), (537, 549, 550, 538), (538, 550, 551, 539), (539, 551, 540, 528), (540, 552, 553, 541), (541, 553, 554, 542), (542, 554, 555, 543), (543, 555, 556, 544), (544, 556, 557, 545), (545, 557, 558, 546), (546, 558, 559, 547), (547, 559, 560, 548), (548, 560, 561, 549), (549, 561, 562, 550), (550, 562, 563, 551), (551, 563, 552, 540), (552, 564, 565, 553), (553, 565, 566, 554), (554, 566, 567, 555), (555, 567, 568, 556), (556, 568, 569, 557), (557, 569, 570, 558), (558, 570, 571, 559), (559, 571, 572, 560), (560, 572, 573, 561), (561, 573, 574, 562), (562, 574, 575, 563), (563, 575, 564, 552), (564, 0, 1, 565), (565, 1, 2, 566), (566, 2, 3, 567), (567, 3, 4, 568), (568, 4, 5, 569), (569, 5, 6, 570), (570, 6, 7, 571), (571, 7, 8, 572), (572, 8, 9, 573), (573, 9, 10, 574), (574, 10, 11, 575), (575, 11, 0, 564), (576, 577, 579, 578), (578, 579, 581, 580), (580, 581, 583, 582), (582, 583, 585, 584), (584, 585, 587, 586), (586, 587, 589, 588), (588, 589, 591, 590), (590, 591, 593, 592), (592, 593, 595, 594), (594, 595, 597, 596), (596, 597, 599, 598), (598, 599, 601, 600), (600, 601, 603, 602), (602, 603, 605, 604), (604, 605, 607, 606), (606, 607, 609, 608), (608, 609, 611, 610), (610, 611, 613, 612), (612, 613, 615, 614), (614, 615, 617, 616), (616, 617, 619, 618), (618, 619, 621, 620), (620, 621, 623, 622), (622, 623, 625, 624), (624, 625, 627, 626), (626, 627, 629, 628), (628, 629, 631, 630), (630, 631, 633, 632), (632, 633, 635, 634), (634, 635, 637, 636), (579, 577, 639, 637, 635, 633, 631, 629, 627, 625, 623, 621, 619, 617, 615, 613, 611, 609, 607, 605, 603, 601, 599, 597, 595, 593, 591, 589, 587, 585, 583, 581), (636, 637, 639, 638), (638, 639, 577, 576), (576, 578, 580, 582, 584, 586, 588, 590, 592, 594, 596, 598, 600, 602, 604, 606, 608, 610, 612, 614, 616, 618, 620, 622, 624, 626, 628, 630, 632, 634, 636, 638), (640, 641, 643, 642), (642, 643, 645, 644), (644, 645, 647, 646), (646, 647, 649, 648), (648, 649, 651, 650), (650, 651, 653, 652), (652, 653, 655, 654), (654, 655, 657, 656), (656, 657, 659, 658), (658, 659, 661, 660), (660, 661, 663, 662), (662, 663, 665, 664), (664, 665, 667, 666), (666, 667, 669, 668), (668, 669, 671, 670), (670, 671, 673, 672), (672, 673, 675, 674), (674, 675, 677, 676), (676, 677, 679, 678), (678, 679, 681, 680), (680, 681, 683, 682), (682, 683, 685, 684), (684, 685, 687, 686), (686, 687, 689, 688), (688, 689, 691, 690), (690, 691, 693, 692), (692, 693, 695, 694), (694, 695, 697, 696), (696, 697, 699, 698), (698, 699, 701, 700), (643, 641, 703, 701, 699, 697, 695, 693, 691, 689, 687, 685, 683, 681, 679, 677, 675, 673, 671, 669, 667, 665, 663, 661, 659, 657, 655, 653, 651, 649, 647, 645), (700, 701, 703, 702), (702, 703, 641, 640), (640, 642, 644, 646, 648, 650, 652, 654, 656, 658, 660, 662, 664, 666, 668, 670, 672, 674, 676, 678, 680, 682, 684, 686, 688, 690, 692, 694, 696, 698, 700, 702), (704, 705, 707, 706), (706, 707, 709, 708), (708, 709, 711, 710), (710, 711, 713, 712), (712, 713, 715, 714), (714, 715, 717, 716), (716, 717, 719, 718), (718, 719, 721, 720), (720, 721, 723, 722), (722, 723, 725, 724), (724, 725, 727, 726), (726, 727, 729, 728), (728, 729, 731, 730), (730, 731, 733, 732), (732, 733, 735, 734), (734, 735, 737, 736), (736, 737, 739, 738), (738, 739, 741, 740), (740, 741, 743, 742), (742, 743, 745, 744), (744, 745, 747, 746), (746, 747, 749, 748), (748, 749, 751, 750), (750, 751, 753, 752), (752, 753, 755, 754), (754, 755, 757, 756), (756, 757, 759, 758), (758, 759, 761, 760), (760, 761, 763, 762), (762, 763, 765, 764), (707, 705, 767, 765, 763, 761, 759, 757, 755, 753, 751, 749, 747, 745, 743, 741, 739, 737, 735, 733, 731, 729, 727, 725, 723, 721, 719, 717, 715, 713, 711, 709), (764, 765, 767, 766), (766, 767, 705, 704), (704, 706, 708, 710, 712, 714, 716, 718, 720, 722, 724, 726, 728, 730, 732, 734, 736, 738, 740, 742, 744, 746, 748, 750, 752, 754, 756, 758, 760, 762, 764, 766), (768, 769, 771, 770), (770, 771, 773, 772), (772, 773, 775, 774), (774, 775, 777, 776), (776, 777, 779, 778), (778, 779, 781, 780), (780, 781, 783, 782), (782, 783, 785, 784), (784, 785, 787, 786), (786, 787, 789, 788), (788, 789, 791, 790), (790, 791, 793, 792), (792, 793, 795, 794), (794, 795, 797, 796), (796, 797, 799, 798), (798, 799, 801, 800), (800, 801, 803, 802), (802, 803, 805, 804), (804, 805, 807, 806), (806, 807, 809, 808), (808, 809, 811, 810), (810, 811, 813, 812), (812, 813, 815, 814), (814, 815, 817, 816), (816, 817, 819, 818), (818, 819, 821, 820), (820, 821, 823, 822), (822, 823, 825, 824), (824, 825, 827, 826), (826, 827, 829, 828), (771, 769, 831, 829, 827, 825, 823, 821, 819, 817, 815, 813, 811, 809, 807, 805, 803, 801, 799, 797, 795, 793, 791, 789, 787, 785, 783, 781, 779, 777, 775, 773), (828, 829, 831, 830), (830, 831, 769, 768), (768, 770, 772, 774, 776, 778, 780, 782, 784, 786, 788, 790, 792, 794, 796, 798, 800, 802, 804, 806, 808, 810, 812, 814, 816, 818, 820, 822, 824, 826, 828, 830), (832, 833, 835, 834), (834, 835, 837, 836), (836, 837, 839, 838), (838, 839, 841, 840), (840, 841, 843, 842), (842, 843, 845, 844), (844, 845, 847, 846), (846, 847, 849, 848), (848, 849, 851, 850), (850, 851, 853, 852), (852, 853, 855, 854), (854, 855, 857, 856), (856, 857, 859, 858), (858, 859, 861, 860), (860, 861, 863, 862), (862, 863, 865, 864), (864, 865, 867, 866), (866, 867, 869, 868), (868, 869, 871, 870), (870, 871, 873, 872), (872, 873, 875, 874), (874, 875, 877, 876), (876, 877, 879, 878), (878, 879, 881, 880), (880, 881, 883, 882), (882, 883, 885, 884), (884, 885, 887, 886), (886, 887, 889, 888), (888, 889, 891, 890), (890, 891, 893, 892), (835, 833, 895, 893, 891, 889, 887, 885, 883, 881, 879, 877, 875, 873, 871, 869, 867, 865, 863, 861, 859, 857, 855, 853, 851, 849, 847, 845, 843, 841, 839, 837), (892, 893, 895, 894), (894, 895, 833, 832), (832, 834, 836, 838, 840, 842, 844, 846, 848, 850, 852, 854, 856, 858, 860, 862, 864, 866, 868, 870, 872, 874, 876, 878, 880, 882, 884, 886, 888, 890, 892, 894), (896, 897, 899, 898), (898, 899, 901, 900), (900, 901, 903, 902), (902, 903, 905, 904), (904, 905, 907, 906), (906, 907, 909, 908), (908, 909, 911, 910), (910, 911, 913, 912), (912, 913, 915, 914), (914, 915, 917, 916), (916, 917, 919, 918), (918, 919, 921, 920), (920, 921, 923, 922), (922, 923, 925, 924), (924, 925, 927, 926), (926, 927, 929, 928), (928, 929, 931, 930), (930, 931, 933, 932), (932, 933, 935, 934), (934, 935, 937, 936), (936, 937, 939, 938), (938, 939, 941, 940), (940, 941, 943, 942), (942, 943, 945, 944), (944, 945, 947, 946), (946, 947, 949, 948), (948, 949, 951, 950), (950, 951, 953, 952), (952, 953, 955, 954), (954, 955, 957, 956), (899, 897, 959, 957, 955, 953, 951, 949, 947, 945, 943, 941, 939, 937, 935, 933, 931, 929, 927, 925, 923, 921, 919, 917, 915, 913, 911, 909, 907, 905, 903, 901), (956, 957, 959, 958), (958, 959, 897, 896), (896, 898, 900, 902, 904, 906, 908, 910, 912, 914, 916, 918, 920, 922, 924, 926, 928, 930, 932, 934, 936, 938, 940, 942, 944, 946, 948, 950, 952, 954, 956, 958), (960, 961, 963, 962), (962, 963, 965, 964), (964, 965, 967, 966), (966, 967, 969, 968), (968, 969, 971, 970), (970, 971, 973, 972), (972, 973, 975, 974), (974, 975, 977, 976), (976, 977, 979, 978), (978, 979, 981, 980), (980, 981, 983, 982), (982, 983, 985, 984), (984, 985, 987, 986), (986, 987, 989, 988), (988, 989, 991, 990), (990, 991, 993, 992), (992, 993, 995, 994), (994, 995, 997, 996), (996, 997, 999, 998), (998, 999, 1001, 1000), (1000, 1001, 1003, 1002), (1002, 1003, 1005, 1004), (1004, 1005, 1007, 1006), (1006, 1007, 1009, 1008), (1008, 1009, 1011, 1010), (1010, 1011, 1013, 1012), (1012, 1013, 1015, 1014), (1014, 1015, 1017, 1016), (1016, 1017, 1019, 1018), (1018, 1019, 1021, 1020), (963, 961, 1023, 1021, 1019, 1017, 1015, 1013, 1011, 1009, 1007, 1005, 1003, 1001, 999, 997, 995, 993, 991, 989, 987, 985, 983, 981, 979, 977, 975, 973, 971, 969, 967, 965), (1020, 1021, 1023, 1022), (1022, 1023, 961, 960), (960, 962, 964, 966, 968, 970, 972, 974, 976, 978, 980, 982, 984, 986, 988, 990, 992, 994, 996, 998, 1000, 1002, 1004, 1006, 1008, 1010, 1012, 1014, 1016, 1018, 1020, 1022), (1024, 1025, 1027, 1026), (1026, 1027, 1029, 1028), (1028, 1029, 1031, 1030), (1030, 1031, 1033, 1032), (1032, 1033, 1035, 1034), (1034, 1035, 1037, 1036), (1036, 1037, 1039, 1038), (1038, 1039, 1041, 1040), (1040, 1041, 1043, 1042), (1042, 1043, 1045, 1044), (1044, 1045, 1047, 1046), (1046, 1047, 1049, 1048), (1048, 1049, 1051, 1050), (1050, 1051, 1053, 1052), (1052, 1053, 1055, 1054), (1054, 1055, 1057, 1056), (1056, 1057, 1059, 1058), (1058, 1059, 1061, 1060), (1060, 1061, 1063, 1062), (1062, 1063, 1065, 1064), (1064, 1065, 1067, 1066), (1066, 1067, 1069, 1068), (1068, 1069, 1071, 1070), (1070, 1071, 1073, 1072), (1072, 1073, 1075, 1074), (1074, 1075, 1077, 1076), (1076, 1077, 1079, 1078), (1078, 1079, 1081, 1080), (1080, 1081, 1083, 1082), (1082, 1083, 1085, 1084), (1027, 1025, 1087, 1085, 1083, 1081, 1079, 1077, 1075, 1073, 1071, 1069, 1067, 1065, 1063, 1061, 1059, 1057, 1055, 1053, 1051, 1049, 1047, 1045, 1043, 1041, 1039, 1037, 1035, 1033, 1031, 1029), (1084, 1085, 1087, 1086), (1086, 1087, 1025, 1024), (1024, 1026, 1028, 1030, 1032, 1034, 1036, 1038, 1040, 1042, 1044, 1046, 1048, 1050, 1052, 1054, 1056, 1058, 1060, 1062, 1064, 1066, 1068, 1070, 1072, 1074, 1076, 1078, 1080, 1082, 1084, 1086), (1088, 1100, 1101, 1089), (1089, 1101, 1102, 1090), (1090, 1102, 1103, 1091), (1091, 1103, 1104, 1092), (1092, 1104, 1105, 1093), (1093, 1105, 1106, 1094), (1094, 1106, 1107, 1095), (1095, 1107, 1108, 1096), (1096, 1108, 1109, 1097), (1097, 1109, 1110, 1098), (1098, 1110, 1111, 1099), (1088, 1099, 1111, 1100), (1100, 1112, 1113, 1101), (1101, 1113, 1114, 1102), (1102, 1114, 1115, 1103), (1103, 1115, 1116, 1104), (1104, 1116, 1117, 1105), (1105, 1117, 1118, 1106), (1106, 1118, 1119, 1107), (1107, 1119, 1120, 1108), (1108, 1120, 1121, 1109), (1109, 1121, 1122, 1110), (1110, 1122, 1123, 1111), (1111, 1123, 1112, 1100), (1112, 1124, 1125, 1113), (1113, 1125, 1126, 1114), (1114, 1126, 1127, 1115), (1115, 1127, 1128, 1116), (1116, 1128, 1129, 1117), (1117, 1129, 1130, 1118), (1118, 1130, 1131, 1119), (1119, 1131, 1132, 1120), (1120, 1132, 1133, 1121), (1121, 1133, 1134, 1122), (1122, 1134, 1135, 1123), (1123, 1135, 1124, 1112), (1124, 1136, 1137, 1125), (1125, 1137, 1138, 1126), (1126, 1138, 1139, 1127), (1127, 1139, 1140, 1128), (1128, 1140, 1141, 1129), (1129, 1141, 1142, 1130), (1130, 1142, 1143, 1131), (1131, 1143, 1144, 1132), (1132, 1144, 1145, 1133), (1133, 1145, 1146, 1134), (1134, 1146, 1147, 1135), (1135, 1147, 1136, 1124), (1136, 1148, 1149, 1137), (1137, 1149, 1150, 1138), (1138, 1150, 1151, 1139), (1139, 1151, 1152, 1140), (1140, 1152, 1153, 1141), (1141, 1153, 1154, 1142), (1142, 1154, 1155, 1143), (1143, 1155, 1156, 1144), (1144, 1156, 1157, 1145), (1145, 1157, 1158, 1146), (1146, 1158, 1159, 1147), (1147, 1159, 1148, 1136), (1148, 1160, 1161, 1149), (1149, 1161, 1162, 1150), (1150, 1162, 1163, 1151), (1151, 1163, 1164, 1152), (1152, 1164, 1165, 1153), (1153, 1165, 1166, 1154), (1154, 1166, 1167, 1155), (1155, 1167, 1168, 1156), (1156, 1168, 1169, 1157), (1157, 1169, 1170, 1158), (1158, 1170, 1171, 1159), (1159, 1171, 1160, 1148), (1160, 1172, 1173, 1161), (1161, 1173, 1174, 1162), (1162, 1174, 1175, 1163), (1163, 1175, 1176, 1164), (1164, 1176, 1177, 1165), (1165, 1177, 1178, 1166), (1166, 1178, 1179, 1167), (1167, 1179, 1180, 1168), (1168, 1180, 1181, 1169), (1169, 1181, 1182, 1170), (1170, 1182, 1183, 1171), (1171, 1183, 1172, 1160), (1172, 1184, 1185, 1173), (1173, 1185, 1186, 1174), (1174, 1186, 1187, 1175), (1175, 1187, 1188, 1176), (1176, 1188, 1189, 1177), (1177, 1189, 1190, 1178), (1178, 1190, 1191, 1179), (1179, 1191, 1192, 1180), (1180, 1192, 1193, 1181), (1181, 1193, 1194, 1182), (1182, 1194, 1195, 1183), (1183, 1195, 1184, 1172), (1184, 1196, 1197, 1185), (1185, 1197, 1198, 1186), (1186, 1198, 1199, 1187), (1187, 1199, 1200, 1188), (1188, 1200, 1201, 1189), (1189, 1201, 1202, 1190), (1190, 1202, 1203, 1191), (1191, 1203, 1204, 1192), (1192, 1204, 1205, 1193), (1193, 1205, 1206, 1194), (1194, 1206, 1207, 1195), (1195, 1207, 1196, 1184), (1196, 1208, 1209, 1197), (1197, 1209, 1210, 1198), (1198, 1210, 1211, 1199), (1199, 1211, 1212, 1200), (1200, 1212, 1213, 1201), (1201, 1213, 1214, 1202), (1202, 1214, 1215, 1203), (1203, 1215, 1216, 1204), (1204, 1216, 1217, 1205), (1205, 1217, 1218, 1206), (1206, 1218, 1219, 1207), (1207, 1219, 1208, 1196), (1208, 1220, 1221, 1209), (1209, 1221, 1222, 1210), (1210, 1222, 1223, 1211), (1211, 1223, 1224, 1212), (1212, 1224, 1225, 1213), (1213, 1225, 1226, 1214), (1214, 1226, 1227, 1215), (1215, 1227, 1228, 1216), (1216, 1228, 1229, 1217), (1217, 1229, 1230, 1218), (1218, 1230, 1231, 1219), (1219, 1231, 1220, 1208), (1220, 1232, 1233, 1221), (1221, 1233, 1234, 1222), (1222, 1234, 1235, 1223), (1223, 1235, 1236, 1224), (1224, 1236, 1237, 1225), (1225, 1237, 1238, 1226), (1226, 1238, 1239, 1227), (1227, 1239, 1240, 1228), (1228, 1240, 1241, 1229), (1229, 1241, 1242, 1230), (1230, 1242, 1243, 1231), (1231, 1243, 1232, 1220), (1232, 1244, 1245, 1233), (1233, 1245, 1246, 1234), (1234, 1246, 1247, 1235), (1235, 1247, 1248, 1236), (1236, 1248, 1249, 1237), (1237, 1249, 1250, 1238), (1238, 1250, 1251, 1239), (1239, 1251, 1252, 1240), (1240, 1252, 1253, 1241), (1241, 1253, 1254, 1242), (1242, 1254, 1255, 1243), (1243, 1255, 1244, 1232), (1244, 1256, 1257, 1245), (1245, 1257, 1258, 1246), (1246, 1258, 1259, 1247), (1247, 1259, 1260, 1248), (1248, 1260, 1261, 1249), (1249, 1261, 1262, 1250), (1250, 1262, 1263, 1251), (1251, 1263, 1264, 1252), (1252, 1264, 1265, 1253), (1253, 1265, 1266, 1254), (1254, 1266, 1267, 1255), (1255, 1267, 1256, 1244), (1256, 1268, 1269, 1257), (1257, 1269, 1270, 1258), (1258, 1270, 1271, 1259), (1259, 1271, 1272, 1260), (1260, 1272, 1273, 1261), (1261, 1273, 1274, 1262), (1262, 1274, 1275, 1263), (1263, 1275, 1276, 1264), (1264, 1276, 1277, 1265), (1265, 1277, 1278, 1266), (1266, 1278, 1279, 1267), (1267, 1279, 1268, 1256), (1268, 1280, 1281, 1269), (1269, 1281, 1282, 1270), (1270, 1282, 1283, 1271), (1271, 1283, 1284, 1272), (1272, 1284, 1285, 1273), (1273, 1285, 1286, 1274), (1274, 1286, 1287, 1275), (1275, 1287, 1288, 1276), (1276, 1288, 1289, 1277), (1277, 1289, 1290, 1278), (1278, 1290, 1291, 1279), (1279, 1291, 1280, 1268), (1280, 1292, 1293, 1281), (1281, 1293, 1294, 1282), (1282, 1294, 1295, 1283), (1283, 1295, 1296, 1284), (1284, 1296, 1297, 1285), (1285, 1297, 1298, 1286), (1286, 1298, 1299, 1287), (1287, 1299, 1300, 1288), (1288, 1300, 1301, 1289), (1289, 1301, 1302, 1290), (1290, 1302, 1303, 1291), (1291, 1303, 1292, 1280), (1292, 1304, 1305, 1293), (1293, 1305, 1306, 1294), (1294, 1306, 1307, 1295), (1295, 1307, 1308, 1296), (1296, 1308, 1309, 1297), (1297, 1309, 1310, 1298), (1298, 1310, 1311, 1299), (1299, 1311, 1312, 1300), (1300, 1312, 1313, 1301), (1301, 1313, 1314, 1302), (1302, 1314, 1315, 1303), (1303, 1315, 1304, 1292), (1304, 1316, 1317, 1305), (1305, 1317, 1318, 1306), (1306, 1318, 1319, 1307), (1307, 1319, 1320, 1308), (1308, 1320, 1321, 1309), (1309, 1321, 1322, 1310), (1310, 1322, 1323, 1311), (1311, 1323, 1324, 1312), (1312, 1324, 1325, 1313), (1313, 1325, 1326, 1314), (1314, 1326, 1327, 1315), (1315, 1327, 1316, 1304), (1316, 1328, 1329, 1317), (1317, 1329, 1330, 1318), (1318, 1330, 1331, 1319), (1319, 1331, 1332, 1320), (1320, 1332, 1333, 1321), (1321, 1333, 1334, 1322), (1322, 1334, 1335, 1323), (1323, 1335, 1336, 1324), (1324, 1336, 1337, 1325), (1325, 1337, 1338, 1326), (1326, 1338, 1339, 1327), (1327, 1339, 1328, 1316), (1328, 1340, 1341, 1329), (1329, 1341, 1342, 1330), (1330, 1342, 1343, 1331), (1331, 1343, 1344, 1332), (1332, 1344, 1345, 1333), (1333, 1345, 1346, 1334), (1334, 1346, 1347, 1335), (1335, 1347, 1348, 1336), (1336, 1348, 1349, 1337), (1337, 1349, 1350, 1338), (1338, 1350, 1351, 1339), (1339, 1351, 1340, 1328), (1340, 1352, 1353, 1341), (1341, 1353, 1354, 1342), (1342, 1354, 1355, 1343), (1343, 1355, 1356, 1344), (1344, 1356, 1357, 1345), (1345, 1357, 1358, 1346), (1346, 1358, 1359, 1347), (1347, 1359, 1360, 1348), (1348, 1360, 1361, 1349), (1349, 1361, 1362, 1350), (1350, 1362, 1363, 1351), (1351, 1363, 1352, 1340), (1352, 1364, 1365, 1353), (1353, 1365, 1366, 1354), (1354, 1366, 1367, 1355), (1355, 1367, 1368, 1356), (1356, 1368, 1369, 1357), (1357, 1369, 1370, 1358), (1358, 1370, 1371, 1359), (1359, 1371, 1372, 1360), (1360, 1372, 1373, 1361), (1361, 1373, 1374, 1362), (1362, 1374, 1375, 1363), (1363, 1375, 1364, 1352), (1364, 1376, 1377, 1365), (1365, 1377, 1378, 1366), (1366, 1378, 1379, 1367), (1367, 1379, 1380, 1368), (1368, 1380, 1381, 1369), (1369, 1381, 1382, 1370), (1370, 1382, 1383, 1371), (1371, 1383, 1384, 1372), (1372, 1384, 1385, 1373), (1373, 1385, 1386, 1374), (1374, 1386, 1387, 1375), (1375, 1387, 1376, 1364), (1376, 1388, 1389, 1377), (1377, 1389, 1390, 1378), (1378, 1390, 1391, 1379), (1379, 1391, 1392, 1380), (1380, 1392, 1393, 1381), (1381, 1393, 1394, 1382), (1382, 1394, 1395, 1383), (1383, 1395, 1396, 1384), (1384, 1396, 1397, 1385), (1385, 1397, 1398, 1386), (1386, 1398, 1399, 1387), (1387, 1399, 1388, 1376), (1388, 1400, 1401, 1389), (1389, 1401, 1402, 1390), (1390, 1402, 1403, 1391), (1391, 1403, 1404, 1392), (1392, 1404, 1405, 1393), (1393, 1405, 1406, 1394), (1394, 1406, 1407, 1395), (1395, 1407, 1408, 1396), (1396, 1408, 1409, 1397), (1397, 1409, 1410, 1398), (1398, 1410, 1411, 1399), (1399, 1411, 1400, 1388), (1400, 1412, 1413, 1401), (1401, 1413, 1414, 1402), (1402, 1414, 1415, 1403), (1403, 1415, 1416, 1404), (1404, 1416, 1417, 1405), (1405, 1417, 1418, 1406), (1406, 1418, 1419, 1407), (1407, 1419, 1420, 1408), (1408, 1420, 1421, 1409), (1409, 1421, 1422, 1410), (1410, 1422, 1423, 1411), (1411, 1423, 1412, 1400), (1412, 1424, 1425, 1413), (1413, 1425, 1426, 1414), (1414, 1426, 1427, 1415), (1415, 1427, 1428, 1416), (1416, 1428, 1429, 1417), (1417, 1429, 1430, 1418), (1418, 1430, 1431, 1419), (1419, 1431, 1432, 1420), (1420, 1432, 1433, 1421), (1421, 1433, 1434, 1422), (1422, 1434, 1435, 1423), (1423, 1435, 1424, 1412), (1424, 1436, 1437, 1425), (1425, 1437, 1438, 1426), (1426, 1438, 1439, 1427), (1427, 1439, 1440, 1428), (1428, 1440, 1441, 1429), (1429, 1441, 1442, 1430), (1430, 1442, 1443, 1431), (1431, 1443, 1444, 1432), (1432, 1444, 1445, 1433), (1433, 1445, 1446, 1434), (1434, 1446, 1447, 1435), (1435, 1447, 1436, 1424), (1436, 1448, 1449, 1437), (1437, 1449, 1450, 1438), (1438, 1450, 1451, 1439), (1439, 1451, 1452, 1440), (1440, 1452, 1453, 1441), (1441, 1453, 1454, 1442), (1442, 1454, 1455, 1443), (1443, 1455, 1456, 1444), (1444, 1456, 1457, 1445), (1445, 1457, 1458, 1446), (1446, 1458, 1459, 1447), (1447, 1459, 1448, 1436), (1448, 1460, 1461, 1449), (1449, 1461, 1462, 1450), (1450, 1462, 1463, 1451), (1451, 1463, 1464, 1452), (1452, 1464, 1465, 1453), (1453, 1465, 1466, 1454), (1454, 1466, 1467, 1455), (1455, 1467, 1468, 1456), (1456, 1468, 1469, 1457), (1457, 1469, 1470, 1458), (1458, 1470, 1471, 1459), (1459, 1471, 1460, 1448), (1460, 1472, 1473, 1461), (1461, 1473, 1474, 1462), (1462, 1474, 1475, 1463), (1463, 1475, 1476, 1464), (1464, 1476, 1477, 1465), (1465, 1477, 1478, 1466), (1466, 1478, 1479, 1467), (1467, 1479, 1480, 1468), (1468, 1480, 1481, 1469), (1469, 1481, 1482, 1470), (1470, 1482, 1483, 1471), (1471, 1483, 1472, 1460), (1472, 1484, 1485, 1473), (1473, 1485, 1486, 1474), (1474, 1486, 1487, 1475), (1475, 1487, 1488, 1476), (1476, 1488, 1489, 1477), (1477, 1489, 1490, 1478), (1478, 1490, 1491, 1479), (1479, 1491, 1492, 1480), (1480, 1492, 1493, 1481), (1481, 1493, 1494, 1482), (1482, 1494, 1495, 1483), (1483, 1495, 1484, 1472), (1484, 1496, 1497, 1485), (1485, 1497, 1498, 1486), (1486, 1498, 1499, 1487), (1487, 1499, 1500, 1488), (1488, 1500, 1501, 1489), (1489, 1501, 1502, 1490), (1490, 1502, 1503, 1491), (1491, 1503, 1504, 1492), (1492, 1504, 1505, 1493), (1493, 1505, 1506, 1494), (1494, 1506, 1507, 1495), (1495, 1507, 1496, 1484), (1496, 1508, 1509, 1497), (1497, 1509, 1510, 1498), (1498, 1510, 1511, 1499), (1499, 1511, 1512, 1500), (1500, 1512, 1513, 1501), (1501, 1513, 1514, 1502), (1502, 1514, 1515, 1503), (1503, 1515, 1516, 1504), (1504, 1516, 1517, 1505), (1505, 1517, 1518, 1506), (1506, 1518, 1519, 1507), (1507, 1519, 1508, 1496), (1508, 1520, 1521, 1509), (1509, 1521, 1522, 1510), (1510, 1522, 1523, 1511), (1511, 1523, 1524, 1512), (1512, 1524, 1525, 1513), (1513, 1525, 1526, 1514), (1514, 1526, 1527, 1515), (1515, 1527, 1528, 1516), (1516, 1528, 1529, 1517), (1517, 1529, 1530, 1518), (1518, 1530, 1531, 1519), (1519, 1531, 1520, 1508), (1520, 1532, 1533, 1521), (1521, 1533, 1534, 1522), (1522, 1534, 1535, 1523), (1523, 1535, 1536, 1524), (1524, 1536, 1537, 1525), (1525, 1537, 1538, 1526), (1526, 1538, 1539, 1527), (1527, 1539, 1540, 1528), (1528, 1540, 1541, 1529), (1529, 1541, 1542, 1530), (1530, 1542, 1543, 1531), (1531, 1543, 1532, 1520), (1532, 1544, 1545, 1533), (1533, 1545, 1546, 1534), (1534, 1546, 1547, 1535), (1535, 1547, 1548, 1536), (1536, 1548, 1549, 1537), (1537, 1549, 1550, 1538), (1538, 1550, 1551, 1539), (1539, 1551, 1552, 1540), (1540, 1552, 1553, 1541), (1541, 1553, 1554, 1542), (1542, 1554, 1555, 1543), (1543, 1555, 1544, 1532), (1544, 1556, 1557, 1545), (1545, 1557, 1558, 1546), (1546, 1558, 1559, 1547), (1547, 1559, 1560, 1548), (1548, 1560, 1561, 1549), (1549, 1561, 1562, 1550), (1550, 1562, 1563, 1551), (1551, 1563, 1564, 1552), (1552, 1564, 1565, 1553), (1553, 1565, 1566, 1554), (1554, 1566, 1567, 1555), (1555, 1567, 1556, 1544), (1556, 1568, 1569, 1557), (1557, 1569, 1570, 1558), (1558, 1570, 1571, 1559), (1559, 1571, 1572, 1560), (1560, 1572, 1573, 1561), (1561, 1573, 1574, 1562), (1562, 1574, 1575, 1563), (1563, 1575, 1576, 1564), (1564, 1576, 1577, 1565), (1565, 1577, 1578, 1566), (1566, 1578, 1579, 1567), (1567, 1579, 1568, 1556), (1568, 1580, 1581, 1569), (1569, 1581, 1582, 1570), (1570, 1582, 1583, 1571), (1571, 1583, 1584, 1572), (1572, 1584, 1585, 1573), (1573, 1585, 1586, 1574), (1574, 1586, 1587, 1575), (1575, 1587, 1588, 1576), (1576, 1588, 1589, 1577), (1577, 1589, 1590, 1578), (1578, 1590, 1591, 1579), (1579, 1591, 1580, 1568), (1580, 1592, 1593, 1581), (1581, 1593, 1594, 1582), (1582, 1594, 1595, 1583), (1583, 1595, 1596, 1584), (1584, 1596, 1597, 1585), (1585, 1597, 1598, 1586), (1586, 1598, 1599, 1587), (1587, 1599, 1600, 1588), (1588, 1600, 1601, 1589), (1589, 1601, 1602, 1590), (1590, 1602, 1603, 1591), (1591, 1603, 1592, 1580), (1592, 1604, 1605, 1593), (1593, 1605, 1606, 1594), (1594, 1606, 1607, 1595), (1595, 1607, 1608, 1596), (1596, 1608, 1609, 1597), (1597, 1609, 1610, 1598), (1598, 1610, 1611, 1599), (1599, 1611, 1612, 1600), (1600, 1612, 1613, 1601), (1601, 1613, 1614, 1602), (1602, 1614, 1615, 1603), (1603, 1615, 1604, 1592), (1604, 1616, 1617, 1605), (1605, 1617, 1618, 1606), (1606, 1618, 1619, 1607), (1607, 1619, 1620, 1608), (1608, 1620, 1621, 1609), (1609, 1621, 1622, 1610), (1610, 1622, 1623, 1611), (1611, 1623, 1624, 1612), (1612, 1624, 1625, 1613), (1613, 1625, 1626, 1614), (1614, 1626, 1627, 1615), (1615, 1627, 1616, 1604), (1616, 1628, 1629, 1617), (1617, 1629, 1630, 1618), (1618, 1630, 1631, 1619), (1619, 1631, 1632, 1620), (1620, 1632, 1633, 1621), (1621, 1633, 1634, 1622), (1622, 1634, 1635, 1623), (1623, 1635, 1636, 1624), (1624, 1636, 1637, 1625), (1625, 1637, 1638, 1626), (1626, 1638, 1639, 1627), (1627, 1639, 1628, 1616), (1628, 1640, 1641, 1629), (1629, 1641, 1642, 1630), (1630, 1642, 1643, 1631), (1631, 1643, 1644, 1632), (1632, 1644, 1645, 1633), (1633, 1645, 1646, 1634), (1634, 1646, 1647, 1635), (1635, 1647, 1648, 1636), (1636, 1648, 1649, 1637), (1637, 1649, 1650, 1638), (1638, 1650, 1651, 1639), (1639, 1651, 1640, 1628), (1640, 1652, 1653, 1641), (1641, 1653, 1654, 1642), (1642, 1654, 1655, 1643), (1643, 1655, 1656, 1644), (1644, 1656, 1657, 1645), (1645, 1657, 1658, 1646), (1646, 1658, 1659, 1647), (1647, 1659, 1660, 1648), (1648, 1660, 1661, 1649), (1649, 1661, 1662, 1650), (1650, 1662, 1663, 1651), (1651, 1663, 1652, 1640), (1652, 1088, 1089, 1653), (1653, 1089, 1090, 1654), (1654, 1090, 1091, 1655), (1655, 1091, 1092, 1656), (1656, 1092, 1093, 1657), (1657, 1093, 1094, 1658), (1658, 1094, 1095, 1659), (1659, 1095, 1096, 1660), (1660, 1096, 1097, 1661), (1661, 1097, 1098, 1662), (1662, 1098, 1099, 1663), (1663, 1099, 1088, 1652)])
me_cylinder_004.use_remesh_preserve_volume = False
me_cylinder_004.use_remesh_preserve_attributes = False
me_cylinder_004.use_mirror_vertex_groups = False
me_cylinder_004.update()

# ---- objects
ob_cube = bpy.data.objects.new('Cube', me_cube_001)
ob_lamp = bpy.data.objects.new('Lamp', light_lamp)
ob_camera = bpy.data.objects.new('Camera', cam_camera)
ob_cylinder_004 = bpy.data.objects.new('Cylinder.004', me_cylinder_004)

# ---- transforms, parenting, visibility, modifiers, constraints
ob_cube.location = (0.0, 0.0, 0.323)
ob_cube.scale = (0.15, 0.15, 1.5)
ob_cube.lineart.crease_threshold = 0.0
ob_lamp.location = (4.076, 1.005, 5.904)
ob_lamp.rotation_euler = (0.6503, 0.05522, 1.866)
ob_lamp.lock_rotations_4d = False
ob_lamp.empty_display_type = 'ARROWS'
ob_lamp.color = (0.0, 0.0, 0.0, 0.0)
ob_lamp.lineart.crease_threshold = 0.0
ob_camera.location = (7.481, -6.508, 5.344)
ob_camera.rotation_euler = (1.109, 0.0, 0.8149)
ob_camera.lock_rotations_4d = False
ob_camera.empty_display_type = 'ARROWS'
ob_camera.color = (0.0, 0.0, 0.0, 0.0)
ob_camera.display_type = 'WIRE'
ob_camera.lineart.crease_threshold = 0.0
ob_cylinder_004.location = (-4.172e-07, 1.788e-07, -0.01815)
ob_cylinder_004.scale = (0.1, 0.1, 1.5)
ob_cylinder_004.lineart.crease_threshold = 0.0

# ---- collection membership
col_collection_1.objects.link(ob_cube)
col_collection_1.objects.link(ob_lamp)
col_collection_1.objects.link(ob_camera)
col_collection_1.objects.link(ob_cylinder_004)

# ---- scene / render settings (as saved in the file)
scene.camera = ob_camera
scene.frame_start = 1; scene.frame_end = 250; scene.frame_set(1)
scene.render.engine = 'BLENDER_EEVEE_NEXT'
scene.render.resolution_percentage = 50
scene.render.dither_intensity = 0.0
scene.cycles.use_denoising = False
scene.cycles.samples = 128
scene.cycles.sampling_pattern = 'TABULATED_SOBOL'
scene.cycles.light_sampling_threshold = 0.0
scene.cycles.use_adaptive_sampling = False
scene.cycles.use_light_tree = False
scene.cycles.blur_glossy = 0.0
scene.cycles.sample_clamp_indirect = 0.0
scene.view_settings.view_transform = 'Standard'
bpy.context.view_layer.update()
